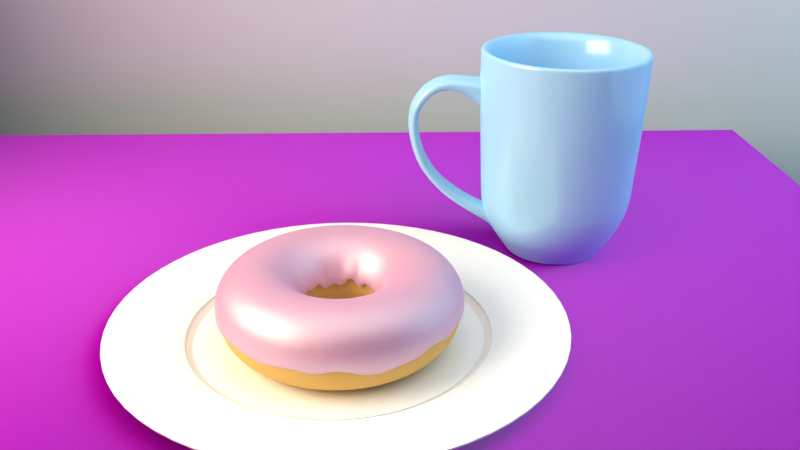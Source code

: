 # Source: donuts8.blend  (saved by Blender 2.78.0; exported with 4.5.12 LTS)
import bpy
from mathutils import Matrix  # noqa: F401  (used for matrix-valued properties, if any)

bpy.ops.wm.read_factory_settings(use_empty=True)
scene = bpy.context.scene
scene.name = 'Scene'

# ---- collections
col_collection_1 = bpy.data.collections.new('Collection 1'); scene.collection.children.link(col_collection_1)
col_collection_2 = bpy.data.collections.new('Collection 2'); scene.collection.children.link(col_collection_2)
col_collection_3 = bpy.data.collections.new('Collection 3'); scene.collection.children.link(col_collection_3)
col_collection_4 = bpy.data.collections.new('Collection 4'); scene.collection.children.link(col_collection_4)
col_collection_4.hide_render = True
col_collection_4.hide_viewport = True

# ---- images (referenced by path relative to the original .blend; pixels are not part of the script)
import os
ASSET_DIR = os.environ.get("B2B_ASSET_DIR", "")  # directory of the original .blend (textures are referenced by path, not embedded)
HERE = os.path.dirname(os.path.abspath(__file__))  # packed textures are extracted next to this script under _unpacked/

def load_image(name, relpath, width, height, colorspace="sRGB"):
    """Load a texture the original file referenced (path relative to the .blend, or extracted next to this script)."""
    p = next((c for c in (os.path.join(HERE, relpath), os.path.join(ASSET_DIR, relpath)) if relpath and os.path.exists(c)), "")
    if p:
        img = bpy.data.images.load(p, check_existing=True)
        img.name = name
    else:  # same state as the original file: an image datablock whose file is absent (Cycles renders it pink)
        img = bpy.data.images.new(name, width, height)
        img.source = "FILE"
        img.filepath = "//" + (relpath or name)
    img.colorspace_settings.name = colorspace
    return img
img_woodfine26_col_3k_jpg = load_image('WoodFine26_COL_3K.jpg', 'WoodFine26_COL_3K.jpg', 1024, 1024, 'sRGB')
img_woodfine26_nrm_3k_jpg = load_image('WoodFine26_NRM_3K.jpg', 'WoodFine26_NRM_3K.jpg', 1024, 1024, 'Non-Color')

# ---- materials (node trees are filled in below, after node groups)
mat_material_002 = bpy.data.materials.new('Material.002')
mat_material_002.alpha_threshold = 0.0
mat_material_002.diffuse_color = (0.8, 0.3314, 0.5555, 1.0)
mat_material_002.roughness = 0.5
mat_material_001 = bpy.data.materials.new('Material.001')
mat_material_001.alpha_threshold = 0.0
mat_material_001.diffuse_color = (0.8, 0.4928, 0.1568, 1.0)
mat_material_001.roughness = 0.5
mat_material_005 = bpy.data.materials.new('Material.005')
mat_material_005.alpha_threshold = 0.0
mat_material_005.roughness = 0.5
mat_material = bpy.data.materials.new('Material')
mat_material.alpha_threshold = 0.0
mat_material.roughness = 0.5
mat_material_003 = bpy.data.materials.new('Material.003')
mat_material_003.alpha_threshold = 0.0
mat_material_003.roughness = 0.5
mat_sprinkle_white = bpy.data.materials.new('Sprinkle_white')
mat_sprinkle_white.alpha_threshold = 0.0
mat_sprinkle_white.roughness = 0.5
mat_sprinkle_red = bpy.data.materials.new('Sprinkle_red')
mat_sprinkle_red.alpha_threshold = 0.0
mat_sprinkle_red.roughness = 0.5
mat_sprinkle_pink = bpy.data.materials.new('Sprinkle_pink')
mat_sprinkle_pink.alpha_threshold = 0.0
mat_sprinkle_pink.roughness = 0.5
mat_sprinkle_yellow = bpy.data.materials.new('Sprinkle_yellow')
mat_sprinkle_yellow.alpha_threshold = 0.0
mat_sprinkle_yellow.roughness = 0.5
mat_sprinkle_orange = bpy.data.materials.new('Sprinkle_orange')
mat_sprinkle_orange.alpha_threshold = 0.0
mat_sprinkle_orange.roughness = 0.5
mat_sprinkle_green = bpy.data.materials.new('Sprinkle_green')
mat_sprinkle_green.alpha_threshold = 0.0
mat_sprinkle_green.roughness = 0.5
mat_sprinkle_blue = bpy.data.materials.new('Sprinkle_blue')
mat_sprinkle_blue.alpha_threshold = 0.0
mat_sprinkle_blue.roughness = 0.5

# ---- material node trees
mat_material_002.use_nodes = True; mat_material_002.node_tree.nodes.clear()
_N = mat_material_002.node_tree.nodes; _L = mat_material_002.node_tree.links
n0 = _N.new('ShaderNodeMixShader'); n0.name = 'Mix Shader'; n0.location = (395, 292)
n0.inputs[0].default_value = 0.4
n1 = _N.new('ShaderNodeOutputMaterial'); n1.name = 'Material Output'; n1.location = (579, 296)
n2 = _N.new('ShaderNodeBsdfDiffuse'); n2.name = 'Diffuse BSDF'; n2.location = (32, 392)
n2.inputs[0].default_value = (0.8, 0.3314, 0.5555, 1.0)
n3 = _N.new('ShaderNodeBsdfAnisotropic'); n3.name = 'Glossy BSDF'; n3.location = (40, 142)
n3.distribution = 'GGX'
n3.inputs[1].default_value = 0.5244
_L.new(n0.outputs[0], n1.inputs[0])
_L.new(n3.outputs[0], n0.inputs[2])
_L.new(n2.outputs[0], n0.inputs[1])
n1.is_active_output = True
mat_material_001.use_nodes = True; mat_material_001.node_tree.nodes.clear()
_N = mat_material_001.node_tree.nodes; _L = mat_material_001.node_tree.links
n0 = _N.new('ShaderNodeOutputMaterial'); n0.name = 'Material Output'; n0.location = (300, 300)
n1 = _N.new('ShaderNodeBsdfDiffuse'); n1.name = 'Diffuse BSDF'; n1.location = (10, 300)
n1.inputs[0].default_value = (0.8, 0.4928, 0.1568, 1.0)
n1.inputs[1].default_value = 0.08638
_L.new(n1.outputs[0], n0.inputs[0])
n0.is_active_output = True
mat_material_005.use_nodes = True; mat_material_005.node_tree.nodes.clear()
_N = mat_material_005.node_tree.nodes; _L = mat_material_005.node_tree.links
n0 = _N.new('ShaderNodeOutputMaterial'); n0.name = 'Material Output'; n0.location = (453, 300)
n1 = _N.new('ShaderNodeMixShader'); n1.name = 'Mix Shader'; n1.location = (230, 305)
n1.inputs[0].default_value = 0.06818
n2 = _N.new('ShaderNodeBsdfDiffuse'); n2.name = 'Diffuse BSDF'; n2.location = (-14, 364)
n3 = _N.new('ShaderNodeTexImage'); n3.name = 'Image Texture'; n3.location = (-451, 454)
n3.width = 140
n3.image = img_woodfine26_col_3k_jpg
n4 = _N.new('ShaderNodeBsdfAnisotropic'); n4.name = 'Glossy BSDF'; n4.location = (-23, 219)
n4.distribution = 'GGX'
n4.inputs[1].default_value = 0.3764
n5 = _N.new('ShaderNodeNormalMap'); n5.name = 'Normal Map'; n5.location = (-259, 231)
n6 = _N.new('ShaderNodeTexImage'); n6.name = 'Image Texture.001'; n6.location = (-464, 181)
n6.width = 140
n6.image = img_woodfine26_nrm_3k_jpg
_L.new(n2.outputs[0], n1.inputs[1])
_L.new(n1.outputs[0], n0.inputs[0])
_L.new(n4.outputs[0], n1.inputs[2])
_L.new(n3.outputs[0], n2.inputs[0])
_L.new(n6.outputs[0], n5.inputs[1])
_L.new(n5.outputs[0], n2.inputs[2])
_L.new(n5.outputs[0], n4.inputs[4])
n0.is_active_output = True
mat_material.use_nodes = True; mat_material.node_tree.nodes.clear()
_N = mat_material.node_tree.nodes; _L = mat_material.node_tree.links
n0 = _N.new('ShaderNodeOutputMaterial'); n0.name = 'Material Output'; n0.location = (400, 275)
n1 = _N.new('ShaderNodeBsdfDiffuse'); n1.name = 'Diffuse BSDF'; n1.location = (27, 378)
n1.inputs[0].default_value = (0.3985, 0.7276, 1.0, 1.0)
n2 = _N.new('ShaderNodeMixShader'); n2.name = 'Mix Shader'; n2.location = (229, 287)
n2.inputs[0].default_value = 0.09091
n3 = _N.new('ShaderNodeBsdfAnisotropic'); n3.name = 'Glossy BSDF'; n3.location = (34, 158)
n3.distribution = 'GGX'
n3.inputs[1].default_value = 0.2041
_L.new(n2.outputs[0], n0.inputs[0])
_L.new(n1.outputs[0], n2.inputs[1])
_L.new(n3.outputs[0], n2.inputs[2])
n0.is_active_output = True
mat_material_003.use_nodes = True; mat_material_003.node_tree.nodes.clear()
_N = mat_material_003.node_tree.nodes; _L = mat_material_003.node_tree.links
n0 = _N.new('ShaderNodeOutputMaterial'); n0.name = 'Material Output'; n0.location = (329, 320)
n1 = _N.new('ShaderNodeMixShader'); n1.name = 'Mix Shader'; n1.location = (221, 181)
n1.inputs[0].default_value = 0.08673
n2 = _N.new('ShaderNodeBsdfDiffuse'); n2.name = 'Diffuse BSDF'; n2.location = (41, 340)
n2.inputs[0].default_value = (1.0, 1.0, 1.0, 1.0)
n3 = _N.new('ShaderNodeBsdfAnisotropic'); n3.name = 'Glossy BSDF'; n3.location = (44, -45)
n3.distribution = 'GGX'
n3.inputs[1].default_value = 0.2145
_L.new(n1.outputs[0], n0.inputs[0])
_L.new(n2.outputs[0], n1.inputs[1])
_L.new(n3.outputs[0], n1.inputs[2])
n0.is_active_output = True
mat_sprinkle_white.use_nodes = True; mat_sprinkle_white.node_tree.nodes.clear()
_N = mat_sprinkle_white.node_tree.nodes; _L = mat_sprinkle_white.node_tree.links
n0 = _N.new('ShaderNodeMixShader'); n0.name = 'Mix Shader'; n0.location = (186, 322)
n0.inputs[0].default_value = 0.04
n1 = _N.new('ShaderNodeBsdfDiffuse'); n1.name = 'Diffuse BSDF'; n1.location = (-33, 384)
n1.inputs[0].default_value = (1.0, 1.0, 1.0, 1.0)
n2 = _N.new('ShaderNodeBsdfAnisotropic'); n2.name = 'Glossy BSDF'; n2.location = (-21, 184)
n2.distribution = 'GGX'
n2.inputs[1].default_value = 0.3162
n3 = _N.new('ShaderNodeOutputMaterial'); n3.name = 'Material Output'; n3.location = (405, 305)
_L.new(n1.outputs[0], n0.inputs[1])
_L.new(n0.outputs[0], n3.inputs[0])
_L.new(n2.outputs[0], n0.inputs[2])
n3.is_active_output = True
mat_sprinkle_red.use_nodes = True; mat_sprinkle_red.node_tree.nodes.clear()
_N = mat_sprinkle_red.node_tree.nodes; _L = mat_sprinkle_red.node_tree.links
n0 = _N.new('ShaderNodeMixShader'); n0.name = 'Mix Shader'; n0.location = (186, 322)
n0.inputs[0].default_value = 0.04
n1 = _N.new('ShaderNodeBsdfDiffuse'); n1.name = 'Diffuse BSDF'; n1.location = (-33, 384)
n1.inputs[0].default_value = (0.8, 0.09749, 0.1297, 1.0)
n2 = _N.new('ShaderNodeBsdfAnisotropic'); n2.name = 'Glossy BSDF'; n2.location = (-21, 184)
n2.distribution = 'GGX'
n2.inputs[1].default_value = 0.3162
n3 = _N.new('ShaderNodeOutputMaterial'); n3.name = 'Material Output'; n3.location = (405, 305)
_L.new(n1.outputs[0], n0.inputs[1])
_L.new(n0.outputs[0], n3.inputs[0])
_L.new(n2.outputs[0], n0.inputs[2])
n3.is_active_output = True
mat_sprinkle_pink.use_nodes = True; mat_sprinkle_pink.node_tree.nodes.clear()
_N = mat_sprinkle_pink.node_tree.nodes; _L = mat_sprinkle_pink.node_tree.links
n0 = _N.new('ShaderNodeMixShader'); n0.name = 'Mix Shader'; n0.location = (186, 322)
n0.inputs[0].default_value = 0.04
n1 = _N.new('ShaderNodeBsdfDiffuse'); n1.name = 'Diffuse BSDF'; n1.location = (-33, 384)
n1.inputs[0].default_value = (0.8, 0.3306, 0.7258, 1.0)
n2 = _N.new('ShaderNodeBsdfAnisotropic'); n2.name = 'Glossy BSDF'; n2.location = (-21, 184)
n2.distribution = 'GGX'
n2.inputs[1].default_value = 0.3162
n3 = _N.new('ShaderNodeOutputMaterial'); n3.name = 'Material Output'; n3.location = (405, 305)
_L.new(n1.outputs[0], n0.inputs[1])
_L.new(n0.outputs[0], n3.inputs[0])
_L.new(n2.outputs[0], n0.inputs[2])
n3.is_active_output = True
mat_sprinkle_yellow.use_nodes = True; mat_sprinkle_yellow.node_tree.nodes.clear()
_N = mat_sprinkle_yellow.node_tree.nodes; _L = mat_sprinkle_yellow.node_tree.links
n0 = _N.new('ShaderNodeMixShader'); n0.name = 'Mix Shader'; n0.location = (186, 322)
n0.inputs[0].default_value = 0.04
n1 = _N.new('ShaderNodeBsdfDiffuse'); n1.name = 'Diffuse BSDF'; n1.location = (-33, 384)
n1.inputs[0].default_value = (0.8, 0.6956, 0.03866, 1.0)
n2 = _N.new('ShaderNodeBsdfAnisotropic'); n2.name = 'Glossy BSDF'; n2.location = (-21, 184)
n2.distribution = 'GGX'
n2.inputs[1].default_value = 0.3162
n3 = _N.new('ShaderNodeOutputMaterial'); n3.name = 'Material Output'; n3.location = (405, 305)
_L.new(n1.outputs[0], n0.inputs[1])
_L.new(n0.outputs[0], n3.inputs[0])
_L.new(n2.outputs[0], n0.inputs[2])
n3.is_active_output = True
mat_sprinkle_orange.use_nodes = True; mat_sprinkle_orange.node_tree.nodes.clear()
_N = mat_sprinkle_orange.node_tree.nodes; _L = mat_sprinkle_orange.node_tree.links
n0 = _N.new('ShaderNodeMixShader'); n0.name = 'Mix Shader'; n0.location = (186, 322)
n0.inputs[0].default_value = 0.04
n1 = _N.new('ShaderNodeBsdfDiffuse'); n1.name = 'Diffuse BSDF'; n1.location = (-33, 384)
n1.inputs[0].default_value = (0.8, 0.2914, 0.01731, 1.0)
n2 = _N.new('ShaderNodeBsdfAnisotropic'); n2.name = 'Glossy BSDF'; n2.location = (-21, 184)
n2.distribution = 'GGX'
n2.inputs[1].default_value = 0.3162
n3 = _N.new('ShaderNodeOutputMaterial'); n3.name = 'Material Output'; n3.location = (405, 305)
_L.new(n1.outputs[0], n0.inputs[1])
_L.new(n0.outputs[0], n3.inputs[0])
_L.new(n2.outputs[0], n0.inputs[2])
n3.is_active_output = True
mat_sprinkle_green.use_nodes = True; mat_sprinkle_green.node_tree.nodes.clear()
_N = mat_sprinkle_green.node_tree.nodes; _L = mat_sprinkle_green.node_tree.links
n0 = _N.new('ShaderNodeMixShader'); n0.name = 'Mix Shader'; n0.location = (186, 322)
n0.inputs[0].default_value = 0.04
n1 = _N.new('ShaderNodeBsdfDiffuse'); n1.name = 'Diffuse BSDF'; n1.location = (-33, 384)
n1.inputs[0].default_value = (0.412, 0.8, 0.3043, 1.0)
n2 = _N.new('ShaderNodeBsdfAnisotropic'); n2.name = 'Glossy BSDF'; n2.location = (-21, 184)
n2.distribution = 'GGX'
n2.inputs[1].default_value = 0.3162
n3 = _N.new('ShaderNodeOutputMaterial'); n3.name = 'Material Output'; n3.location = (405, 305)
_L.new(n1.outputs[0], n0.inputs[1])
_L.new(n0.outputs[0], n3.inputs[0])
_L.new(n2.outputs[0], n0.inputs[2])
n3.is_active_output = True
mat_sprinkle_blue.use_nodes = True; mat_sprinkle_blue.node_tree.nodes.clear()
_N = mat_sprinkle_blue.node_tree.nodes; _L = mat_sprinkle_blue.node_tree.links
n0 = _N.new('ShaderNodeMixShader'); n0.name = 'Mix Shader'; n0.location = (186, 322)
n0.inputs[0].default_value = 0.04
n1 = _N.new('ShaderNodeBsdfDiffuse'); n1.name = 'Diffuse BSDF'; n1.location = (-33, 384)
n1.inputs[0].default_value = (0.1238, 0.348, 0.8, 1.0)
n2 = _N.new('ShaderNodeBsdfAnisotropic'); n2.name = 'Glossy BSDF'; n2.location = (-21, 184)
n2.distribution = 'GGX'
n2.inputs[1].default_value = 0.3162
n3 = _N.new('ShaderNodeOutputMaterial'); n3.name = 'Material Output'; n3.location = (405, 305)
_L.new(n1.outputs[0], n0.inputs[1])
_L.new(n0.outputs[0], n3.inputs[0])
_L.new(n2.outputs[0], n0.inputs[2])
n3.is_active_output = True

# ---- world
world_world = bpy.data.worlds.new('World'); scene.world = world_world
world_world.use_nodes = True; world_world.node_tree.nodes.clear()
_N = world_world.node_tree.nodes; _L = world_world.node_tree.links
n0 = _N.new('ShaderNodeOutputWorld'); n0.name = 'World Output'; n0.location = (300, 300)
n1 = _N.new('ShaderNodeBackground'); n1.name = 'Background'; n1.location = (10, 300)
n1.inputs[0].default_value = (0.0, 0.0, 0.0, 1.0)
n1.inputs[1].default_value = 5.96e-08
_L.new(n1.outputs[0], n0.inputs[0])
n0.is_active_output = True
world_world.color = (0.0, 0.0, 0.0)
world_world.use_sun_shadow = False
world_world.sun_shadow_jitter_overblur = 0.0
world_world.cycles.sampling_method = 'MANUAL'

# ---- cameras
cam_camera = bpy.data.cameras.new('Camera')
cam_camera.clip_end = 100.0
cam_camera.lens = 35.0
cam_camera.sensor_width = 32.0
cam_camera.sensor_height = 18.0
cam_camera.ortho_scale = 7.314
cam_camera.dof.focus_distance = 0.0

# ---- lights
light_area_002 = bpy.data.lights.new('Area.002', 'AREA')
light_area_002.transmission_factor = 0.0
light_area_002.energy = 660.2
light_area_002.shadow_buffer_clip_start = 0.5
light_area_002.shadow_soft_size = 12.0
light_area_002.shadow_maximum_resolution = 0.006
light_area_002.use_absolute_resolution = True
light_area_002.size = 12.0
light_area_002.size_y = 0.1
light_area_001 = bpy.data.lights.new('Area.001', 'AREA')
light_area_001.color = (0.4936, 0.8049, 1.0)
light_area_001.transmission_factor = 0.0
light_area_001.energy = 2066.0
light_area_001.shadow_buffer_clip_start = 0.5
light_area_001.shadow_soft_size = 20.0
light_area_001.shadow_maximum_resolution = 0.006
light_area_001.use_absolute_resolution = True
light_area_001.size = 20.0
light_area_001.size_y = 0.1
light_area = bpy.data.lights.new('Area', 'AREA')
light_area.color = (1.0, 0.8746, 0.6471)
light_area.transmission_factor = 0.0
light_area.energy = 2749.0
light_area.shadow_buffer_clip_start = 0.5
light_area.shadow_soft_size = 10.0
light_area.shadow_maximum_resolution = 0.006
light_area.use_absolute_resolution = True
light_area.size = 10.0
light_area.size_y = 0.1

# ---- meshes
me_torus_001 = bpy.data.meshes.new('Torus.001')
me_torus_001.from_pydata([(1.442, 6.444e-10, 0.04938), (1.424, 0.0, 0.245), (1.245, 0.0, 0.4244), (1.0, 0.0, 0.49), (0.755, 0.0, 0.4244), (0.5756, 0.0, 0.245), (0.51, 0.0, -0.1716), (1.425, 0.2256, -0.0988), (1.407, 0.2228, 0.245), (1.23, 0.1948, 0.4244), (0.9877, 0.1564, 0.49), (0.7457, 0.1181, 0.4244), (0.5686, 0.09005, 0.245), (0.5037, 0.07978, 0.0427), (1.372, 0.4457, -0.03738), (1.355, 0.4401, 0.245), (1.184, 0.3847, 0.4244), (0.9511, 0.309, 0.49), (0.718, 0.2333, 0.4244), (0.5475, 0.1779, 0.245), (0.485, 0.1576, -0.09689), (1.285, 0.6548, -0.04781), (1.269, 0.6466, 0.245), (1.109, 0.5652, 0.4244), (0.891, 0.454, 0.49), (0.6727, 0.3428, 0.4244), (0.5129, 0.2613, 0.245), (0.4544, 0.2315, -0.05273), (1.167, 0.8477, -0.006098), (1.152, 0.8372, 0.245), (1.007, 0.7318, 0.4244), (0.809, 0.5878, 0.49), (0.6108, 0.4438, 0.4244), (0.4657, 0.3384, 0.245), (0.4126, 0.2998, -0.0136), (1.02, 1.02, -0.09482), (1.007, 1.007, 0.245), (0.8803, 0.8803, 0.4244), (0.7071, 0.7071, 0.49), (0.5339, 0.5339, 0.4244), (0.407, 0.407, 0.245), (0.3606, 0.3606, 0.01846), (0.8477, 1.167, 0.08546), (0.8372, 1.152, 0.245), (0.7318, 1.007, 0.4244), (0.5878, 0.809, 0.49), (0.4438, 0.6108, 0.4244), (0.3384, 0.4657, 0.245), (0.2998, 0.4126, 0.05417), (0.6548, 1.285, -0.1218), (0.6466, 1.269, 0.245), (0.5652, 1.109, 0.4244), (0.454, 0.891, 0.49), (0.3428, 0.6727, 0.4244), (0.2613, 0.5129, 0.245), (0.2315, 0.4544, -0.07351), (0.4457, 1.372, -0.1526), (0.4401, 1.355, 0.245), (0.3847, 1.184, 0.4244), (0.309, 0.9511, 0.49), (0.2333, 0.718, 0.4244), (0.1779, 0.5475, 0.245), (0.1576, 0.485, 0.08127), (0.2256, 1.425, 0.02361), (0.2228, 1.407, 0.245), (0.1948, 1.23, 0.4244), (0.1564, 0.9877, 0.49), (0.1181, 0.7457, 0.4244), (0.09005, 0.5686, 0.245), (0.07978, 0.5037, 0.05743), (1.119e-07, 1.442, -0.07641), (1.192e-07, 1.424, 0.245), (1.788e-07, 1.245, 0.4244), (8.941e-08, 1.0, 0.49), (2.98e-08, 0.755, 0.4244), (2.98e-08, 0.5756, 0.245), (5.96e-08, 0.51, -0.06032), (-0.2256, 1.425, -0.03802), (-0.2228, 1.407, 0.245), (-0.1948, 1.23, 0.4244), (-0.1564, 0.9877, 0.49), (-0.1181, 0.7457, 0.4244), (-0.09005, 0.5686, 0.245), (-0.07978, 0.5037, 0.002418), (-0.4457, 1.372, -0.0964), (-0.4401, 1.355, 0.245), (-0.3847, 1.184, 0.4244), (-0.309, 0.9511, 0.49), (-0.2333, 0.718, 0.4244), (-0.1779, 0.5475, 0.245), (-0.1576, 0.485, -0.0164), (-0.6548, 1.285, 0.05136), (-0.6466, 1.269, 0.245), (-0.5652, 1.109, 0.4244), (-0.454, 0.891, 0.49), (-0.3428, 0.6727, 0.4244), (-0.2613, 0.5129, 0.245), (-0.2315, 0.4544, -0.1008), (-0.8477, 1.167, 0.02444), (-0.8372, 1.152, 0.245), (-0.7318, 1.007, 0.4244), (-0.5878, 0.809, 0.49), (-0.4438, 0.6108, 0.4244), (-0.3384, 0.4657, 0.245), (-0.2998, 0.4126, 0.08481), (-1.02, 1.02, -0.06011), (-1.007, 1.007, 0.245), (-0.8803, 0.8803, 0.4244), (-0.7071, 0.7071, 0.49), (-0.5339, 0.5339, 0.4244), (-0.407, 0.407, 0.245), (-0.3606, 0.3606, -0.02661), (-1.167, 0.8477, -0.02735), (-1.152, 0.8372, 0.245), (-1.007, 0.7318, 0.4244), (-0.809, 0.5878, 0.49), (-0.6108, 0.4438, 0.4244), (-0.4657, 0.3384, 0.245), (-0.4126, 0.2998, -0.001616), (-1.285, 0.6548, -0.02202), (-1.269, 0.6466, 0.245), (-1.109, 0.5652, 0.4244), (-0.891, 0.454, 0.49), (-0.6727, 0.3428, 0.4244), (-0.5129, 0.2613, 0.245), (-0.4544, 0.2315, 0.0494), (-1.372, 0.4457, 0.0337), (-1.355, 0.4401, 0.245), (-1.184, 0.3847, 0.4244), (-0.9511, 0.309, 0.49), (-0.718, 0.2333, 0.4244), (-0.5475, 0.1779, 0.245), (-0.485, 0.1576, -0.1032), (-1.425, 0.2256, -0.11), (-1.407, 0.2228, 0.245), (-1.23, 0.1948, 0.4244), (-0.9877, 0.1564, 0.49), (-0.7457, 0.1181, 0.4244), (-0.5686, 0.09005, 0.245), (-0.5037, 0.07978, -0.1023), (-1.442, 1.267e-07, 0.02089), (-1.424, 1.245e-07, 0.245), (-1.245, 1.088e-07, 0.4244), (-1.0, 8.742e-08, 0.49), (-0.755, 6.6e-08, 0.4244), (-0.5756, 5.032e-08, 0.245), (-0.51, 4.459e-08, -0.00257), (-1.425, -0.2256, -0.04879), (-1.407, -0.2228, 0.245), (-1.23, -0.1948, 0.4244), (-0.9877, -0.1564, 0.49), (-0.7457, -0.1181, 0.4244), (-0.5686, -0.09005, 0.245), (-0.5037, -0.07978, -0.06932), (-1.372, -0.4457, -0.07701), (-1.355, -0.4401, 0.245), (-1.184, -0.3847, 0.4244), (-0.9511, -0.309, 0.49), (-0.718, -0.2333, 0.4244), (-0.5475, -0.1779, 0.245), (-0.485, -0.1576, -0.03922), (-1.285, -0.6548, -0.03877), (-1.269, -0.6466, 0.245), (-1.109, -0.5652, 0.4244), (-0.891, -0.454, 0.49), (-0.6727, -0.3428, 0.4244), (-0.5129, -0.2613, 0.245), (-0.4544, -0.2315, -0.005776), (-1.167, -0.8477, -0.01876), (-1.152, -0.8372, 0.245), (-1.007, -0.7318, 0.4244), (-0.809, -0.5878, 0.49), (-0.6108, -0.4438, 0.4244), (-0.4657, -0.3384, 0.245), (-0.4126, -0.2998, -0.07031), (-1.02, -1.02, -0.03374), (-1.007, -1.007, 0.245), (-0.8803, -0.8803, 0.4244), (-0.7071, -0.7071, 0.49), (-0.5339, -0.5339, 0.4244), (-0.407, -0.407, 0.245), (-0.3606, -0.3606, -0.002475), (-0.8477, -1.167, -0.06763), (-0.8372, -1.152, 0.245), (-0.7318, -1.007, 0.4244), (-0.5878, -0.809, 0.49), (-0.4438, -0.6108, 0.4244), (-0.3384, -0.4657, 0.245), (-0.2998, -0.4126, -0.02233), (-0.6548, -1.285, -0.05521), (-0.6466, -1.269, 0.245), (-0.5652, -1.109, 0.4244), (-0.454, -0.891, 0.49), (-0.3428, -0.6727, 0.4244), (-0.2613, -0.5129, 0.245), (-0.2315, -0.4544, 0.01762), (-0.4457, -1.372, -0.02104), (-0.4401, -1.355, 0.245), (-0.3847, -1.184, 0.4244), (-0.309, -0.9511, 0.49), (-0.2333, -0.718, 0.4244), (-0.1779, -0.5475, 0.245), (-0.1576, -0.485, -0.08589), (-0.2256, -1.425, -0.08522), (-0.2228, -1.407, 0.245), (-0.1948, -1.23, 0.4244), (-0.1564, -0.9877, 0.49), (-0.1181, -0.7457, 0.4244), (-0.09005, -0.5686, 0.245), (-0.07978, -0.5037, -0.05386), (1.119e-07, -1.442, 0.01577), (1.192e-07, -1.424, 0.245), (1.788e-07, -1.245, 0.4244), (8.941e-08, -1.0, 0.49), (2.98e-08, -0.755, 0.4244), (2.98e-08, -0.5756, 0.245), (5.96e-08, -0.51, -0.04882), (0.2256, -1.425, -0.07637), (0.2228, -1.407, 0.245), (0.1948, -1.23, 0.4244), (0.1564, -0.9877, 0.49), (0.1181, -0.7457, 0.4244), (0.09005, -0.5686, 0.245), (0.07978, -0.5037, -0.03955), (0.4457, -1.372, -0.1161), (0.4401, -1.355, 0.245), (0.3847, -1.184, 0.4244), (0.309, -0.9511, 0.49), (0.2333, -0.718, 0.4244), (0.1779, -0.5475, 0.245), (0.1576, -0.485, 0.03472), (0.6548, -1.285, -0.05642), (0.6466, -1.269, 0.245), (0.5652, -1.109, 0.4244), (0.454, -0.891, 0.49), (0.3428, -0.6727, 0.4244), (0.2613, -0.5129, 0.245), (0.2315, -0.4544, -0.002522), (0.8477, -1.167, -0.05958), (0.8372, -1.152, 0.245), (0.7318, -1.007, 0.4244), (0.5878, -0.809, 0.49), (0.4438, -0.6108, 0.4244), (0.3384, -0.4657, 0.245), (0.2998, -0.4126, 0.1067), (1.02, -1.02, 0.04954), (1.007, -1.007, 0.245), (0.8803, -0.8803, 0.4244), (0.7071, -0.7071, 0.49), (0.5339, -0.5339, 0.4244), (0.407, -0.407, 0.245), (0.3606, -0.3606, -0.0006308), (1.167, -0.8477, -0.04253), (1.152, -0.8372, 0.245), (1.007, -0.7318, 0.4244), (0.809, -0.5878, 0.49), (0.6108, -0.4438, 0.4244), (0.4657, -0.3384, 0.245), (0.4126, -0.2998, -0.09362), (1.285, -0.6548, 0.0114), (1.269, -0.6466, 0.245), (1.109, -0.5652, 0.4244), (0.891, -0.454, 0.49), (0.6727, -0.3428, 0.4244), (0.5129, -0.2613, 0.245), (0.4544, -0.2315, -0.07351), (1.372, -0.4457, -0.002519), (1.355, -0.4401, 0.245), (1.184, -0.3847, 0.4244), (0.9511, -0.309, 0.49), (0.718, -0.2333, 0.4244), (0.5475, -0.1779, 0.245), (0.485, -0.1576, 0.04178), (1.425, -0.2256, -0.06988), (1.407, -0.2228, 0.245), (1.23, -0.1948, 0.4244), (0.9877, -0.1564, 0.49), (0.7457, -0.1181, 0.4244), (0.5686, -0.09005, 0.245), (0.5037, -0.07978, -0.07979)], [], [(0, 1, 8, 7), (1, 2, 9, 8), (2, 3, 10, 9), (3, 4, 11, 10), (4, 5, 12, 11), (5, 6, 13, 12), (7, 8, 15, 14), (8, 9, 16, 15), (9, 10, 17, 16), (10, 11, 18, 17), (11, 12, 19, 18), (12, 13, 20, 19), (14, 15, 22, 21), (15, 16, 23, 22), (16, 17, 24, 23), (17, 18, 25, 24), (18, 19, 26, 25), (19, 20, 27, 26), (21, 22, 29, 28), (22, 23, 30, 29), (23, 24, 31, 30), (24, 25, 32, 31), (25, 26, 33, 32), (26, 27, 34, 33), (28, 29, 36, 35), (29, 30, 37, 36), (30, 31, 38, 37), (31, 32, 39, 38), (32, 33, 40, 39), (33, 34, 41, 40), (35, 36, 43, 42), (36, 37, 44, 43), (37, 38, 45, 44), (38, 39, 46, 45), (39, 40, 47, 46), (40, 41, 48, 47), (42, 43, 50, 49), (43, 44, 51, 50), (44, 45, 52, 51), (45, 46, 53, 52), (46, 47, 54, 53), (47, 48, 55, 54), (49, 50, 57, 56), (50, 51, 58, 57), (51, 52, 59, 58), (52, 53, 60, 59), (53, 54, 61, 60), (54, 55, 62, 61), (56, 57, 64, 63), (57, 58, 65, 64), (58, 59, 66, 65), (59, 60, 67, 66), (60, 61, 68, 67), (61, 62, 69, 68), (63, 64, 71, 70), (64, 65, 72, 71), (65, 66, 73, 72), (66, 67, 74, 73), (67, 68, 75, 74), (68, 69, 76, 75), (70, 71, 78, 77), (71, 72, 79, 78), (72, 73, 80, 79), (73, 74, 81, 80), (74, 75, 82, 81), (75, 76, 83, 82), (77, 78, 85, 84), (78, 79, 86, 85), (79, 80, 87, 86), (80, 81, 88, 87), (81, 82, 89, 88), (82, 83, 90, 89), (84, 85, 92, 91), (85, 86, 93, 92), (86, 87, 94, 93), (87, 88, 95, 94), (88, 89, 96, 95), (89, 90, 97, 96), (91, 92, 99, 98), (92, 93, 100, 99), (93, 94, 101, 100), (94, 95, 102, 101), (95, 96, 103, 102), (96, 97, 104, 103), (98, 99, 106, 105), (99, 100, 107, 106), (100, 101, 108, 107), (101, 102, 109, 108), (102, 103, 110, 109), (103, 104, 111, 110), (105, 106, 113, 112), (106, 107, 114, 113), (107, 108, 115, 114), (108, 109, 116, 115), (109, 110, 117, 116), (110, 111, 118, 117), (112, 113, 120, 119), (113, 114, 121, 120), (114, 115, 122, 121), (115, 116, 123, 122), (116, 117, 124, 123), (117, 118, 125, 124), (119, 120, 127, 126), (120, 121, 128, 127), (121, 122, 129, 128), (122, 123, 130, 129), (123, 124, 131, 130), (124, 125, 132, 131), (126, 127, 134, 133), (127, 128, 135, 134), (128, 129, 136, 135), (129, 130, 137, 136), (130, 131, 138, 137), (131, 132, 139, 138), (133, 134, 141, 140), (134, 135, 142, 141), (135, 136, 143, 142), (136, 137, 144, 143), (137, 138, 145, 144), (138, 139, 146, 145), (140, 141, 148, 147), (141, 142, 149, 148), (142, 143, 150, 149), (143, 144, 151, 150), (144, 145, 152, 151), (145, 146, 153, 152), (147, 148, 155, 154), (148, 149, 156, 155), (149, 150, 157, 156), (150, 151, 158, 157), (151, 152, 159, 158), (152, 153, 160, 159), (154, 155, 162, 161), (155, 156, 163, 162), (156, 157, 164, 163), (157, 158, 165, 164), (158, 159, 166, 165), (159, 160, 167, 166), (161, 162, 169, 168), (162, 163, 170, 169), (163, 164, 171, 170), (164, 165, 172, 171), (165, 166, 173, 172), (166, 167, 174, 173), (168, 169, 176, 175), (169, 170, 177, 176), (170, 171, 178, 177), (171, 172, 179, 178), (172, 173, 180, 179), (173, 174, 181, 180), (175, 176, 183, 182), (176, 177, 184, 183), (177, 178, 185, 184), (178, 179, 186, 185), (179, 180, 187, 186), (180, 181, 188, 187), (182, 183, 190, 189), (183, 184, 191, 190), (184, 185, 192, 191), (185, 186, 193, 192), (186, 187, 194, 193), (187, 188, 195, 194), (189, 190, 197, 196), (190, 191, 198, 197), (191, 192, 199, 198), (192, 193, 200, 199), (193, 194, 201, 200), (194, 195, 202, 201), (196, 197, 204, 203), (197, 198, 205, 204), (198, 199, 206, 205), (199, 200, 207, 206), (200, 201, 208, 207), (201, 202, 209, 208), (203, 204, 211, 210), (204, 205, 212, 211), (205, 206, 213, 212), (206, 207, 214, 213), (207, 208, 215, 214), (208, 209, 216, 215), (210, 211, 218, 217), (211, 212, 219, 218), (212, 213, 220, 219), (213, 214, 221, 220), (214, 215, 222, 221), (215, 216, 223, 222), (217, 218, 225, 224), (218, 219, 226, 225), (219, 220, 227, 226), (220, 221, 228, 227), (221, 222, 229, 228), (222, 223, 230, 229), (224, 225, 232, 231), (225, 226, 233, 232), (226, 227, 234, 233), (227, 228, 235, 234), (228, 229, 236, 235), (229, 230, 237, 236), (231, 232, 239, 238), (232, 233, 240, 239), (233, 234, 241, 240), (234, 235, 242, 241), (235, 236, 243, 242), (236, 237, 244, 243), (238, 239, 246, 245), (239, 240, 247, 246), (240, 241, 248, 247), (241, 242, 249, 248), (242, 243, 250, 249), (243, 244, 251, 250), (245, 246, 253, 252), (246, 247, 254, 253), (247, 248, 255, 254), (248, 249, 256, 255), (249, 250, 257, 256), (250, 251, 258, 257), (252, 253, 260, 259), (253, 254, 261, 260), (254, 255, 262, 261), (255, 256, 263, 262), (256, 257, 264, 263), (257, 258, 265, 264), (259, 260, 267, 266), (260, 261, 268, 267), (261, 262, 269, 268), (262, 263, 270, 269), (263, 264, 271, 270), (264, 265, 272, 271), (266, 267, 274, 273), (267, 268, 275, 274), (268, 269, 276, 275), (269, 270, 277, 276), (270, 271, 278, 277), (271, 272, 279, 278), (273, 274, 1, 0), (274, 275, 2, 1), (275, 276, 3, 2), (276, 277, 4, 3), (277, 278, 5, 4), (278, 279, 6, 5)])
me_torus_001.polygons.foreach_set('use_smooth', [True] * 240)
me_torus_001.materials.append(mat_material_002)
me_torus_001.use_remesh_preserve_volume = False
me_torus_001.use_remesh_preserve_attributes = False
me_torus_001.use_mirror_vertex_groups = False
me_torus_001.update()
me_torus = bpy.data.meshes.new('Torus')
me_torus.from_pydata([(1.49, 0.0, 0.0), (1.424, 0.0, 0.245), (1.245, 0.0, 0.4244), (1.0, 0.0, 0.49), (0.755, 0.0, 0.4244), (0.5756, 0.0, 0.245), (0.51, 0.0, 6.001e-17), (0.5756, 0.0, -0.245), (0.755, 0.0, -0.4244), (1.0, 0.0, -0.49), (1.245, 0.0, -0.4244), (1.424, 0.0, -0.245), (1.472, 0.2331, 0.0), (1.407, 0.2228, 0.245), (1.23, 0.1948, 0.4244), (0.9877, 0.1564, 0.49), (0.7457, 0.1181, 0.4244), (0.5686, 0.09005, 0.245), (0.5037, 0.07978, 6.001e-17), (0.5686, 0.09005, -0.245), (0.7457, 0.1181, -0.4244), (0.9877, 0.1564, -0.49), (1.23, 0.1948, -0.4244), (1.407, 0.2228, -0.245), (1.417, 0.4604, 0.0), (1.355, 0.4401, 0.245), (1.184, 0.3847, 0.4244), (0.9511, 0.309, 0.49), (0.718, 0.2333, 0.4244), (0.5475, 0.1779, 0.245), (0.485, 0.1576, 6.001e-17), (0.5475, 0.1779, -0.245), (0.718, 0.2333, -0.4244), (0.9511, 0.309, -0.49), (1.184, 0.3847, -0.4244), (1.355, 0.4401, -0.245), (1.328, 0.6764, 0.0), (1.269, 0.6466, 0.245), (1.109, 0.5652, 0.4244), (0.891, 0.454, 0.49), (0.6727, 0.3428, 0.4244), (0.5129, 0.2613, 0.245), (0.4544, 0.2315, 6.001e-17), (0.5129, 0.2613, -0.245), (0.6727, 0.3428, -0.4244), (0.891, 0.454, -0.49), (1.109, 0.5652, -0.4244), (1.269, 0.6466, -0.245), (1.205, 0.8758, 0.0), (1.152, 0.8372, 0.245), (1.007, 0.7318, 0.4244), (0.809, 0.5878, 0.49), (0.6108, 0.4438, 0.4244), (0.4657, 0.3384, 0.245), (0.4126, 0.2998, 6.001e-17), (0.4657, 0.3384, -0.245), (0.6108, 0.4438, -0.4244), (0.809, 0.5878, -0.49), (1.007, 0.7318, -0.4244), (1.152, 0.8372, -0.245), (1.054, 1.054, 0.0), (1.007, 1.007, 0.245), (0.8803, 0.8803, 0.4244), (0.7071, 0.7071, 0.49), (0.5339, 0.5339, 0.4244), (0.407, 0.407, 0.245), (0.3606, 0.3606, 6.001e-17), (0.407, 0.407, -0.245), (0.5339, 0.5339, -0.4244), (0.7071, 0.7071, -0.49), (0.8803, 0.8803, -0.4244), (1.007, 1.007, -0.245), (0.8758, 1.205, 0.0), (0.8372, 1.152, 0.245), (0.7318, 1.007, 0.4244), (0.5878, 0.809, 0.49), (0.4438, 0.6108, 0.4244), (0.3384, 0.4657, 0.245), (0.2998, 0.4126, 6.001e-17), (0.3384, 0.4657, -0.245), (0.4438, 0.6108, -0.4244), (0.5878, 0.809, -0.49), (0.7318, 1.007, -0.4244), (0.8372, 1.152, -0.245), (0.6764, 1.328, 0.0), (0.6466, 1.269, 0.245), (0.5652, 1.109, 0.4244), (0.454, 0.891, 0.49), (0.3428, 0.6727, 0.4244), (0.2613, 0.5129, 0.245), (0.2315, 0.4544, 6.001e-17), (0.2613, 0.5129, -0.245), (0.3428, 0.6727, -0.4244), (0.454, 0.891, -0.49), (0.5652, 1.109, -0.4244), (0.6466, 1.269, -0.245), (0.4604, 1.417, 0.0), (0.4401, 1.355, 0.245), (0.3847, 1.184, 0.4244), (0.309, 0.9511, 0.49), (0.2333, 0.718, 0.4244), (0.1779, 0.5475, 0.245), (0.1576, 0.485, 6.001e-17), (0.1779, 0.5475, -0.245), (0.2333, 0.718, -0.4244), (0.309, 0.9511, -0.49), (0.3847, 1.184, -0.4244), (0.4401, 1.355, -0.245), (0.2331, 1.472, 0.0), (0.2228, 1.407, 0.245), (0.1948, 1.23, 0.4244), (0.1564, 0.9877, 0.49), (0.1181, 0.7457, 0.4244), (0.09005, 0.5686, 0.245), (0.07978, 0.5037, 6.001e-17), (0.09005, 0.5686, -0.245), (0.1181, 0.7457, -0.4244), (0.1564, 0.9877, -0.49), (0.1948, 1.23, -0.4244), (0.2228, 1.407, -0.245), (1.192e-07, 1.49, 0.0), (1.192e-07, 1.424, 0.245), (1.788e-07, 1.245, 0.4244), (8.941e-08, 1.0, 0.49), (2.98e-08, 0.755, 0.4244), (2.98e-08, 0.5756, 0.245), (5.96e-08, 0.51, 6.001e-17), (2.98e-08, 0.5756, -0.245), (2.98e-08, 0.755, -0.4244), (8.941e-08, 1.0, -0.49), (1.788e-07, 1.245, -0.4244), (1.192e-07, 1.424, -0.245), (-0.2331, 1.472, 0.0), (-0.2228, 1.407, 0.245), (-0.1948, 1.23, 0.4244), (-0.1564, 0.9877, 0.49), (-0.1181, 0.7457, 0.4244), (-0.09005, 0.5686, 0.245), (-0.07978, 0.5037, 6.001e-17), (-0.09005, 0.5686, -0.245), (-0.1181, 0.7457, -0.4244), (-0.1564, 0.9877, -0.49), (-0.1948, 1.23, -0.4244), (-0.2228, 1.407, -0.245), (-0.4604, 1.417, 0.0), (-0.4401, 1.355, 0.245), (-0.3847, 1.184, 0.4244), (-0.309, 0.9511, 0.49), (-0.2333, 0.718, 0.4244), (-0.1779, 0.5475, 0.245), (-0.1576, 0.485, 6.001e-17), (-0.1779, 0.5475, -0.245), (-0.2333, 0.718, -0.4244), (-0.309, 0.9511, -0.49), (-0.3847, 1.184, -0.4244), (-0.4401, 1.355, -0.245), (-0.6764, 1.328, 0.0), (-0.6466, 1.269, 0.245), (-0.5652, 1.109, 0.4244), (-0.454, 0.891, 0.49), (-0.3428, 0.6727, 0.4244), (-0.2613, 0.5129, 0.245), (-0.2315, 0.4544, 6.001e-17), (-0.2613, 0.5129, -0.245), (-0.3428, 0.6727, -0.4244), (-0.454, 0.891, -0.49), (-0.5652, 1.109, -0.4244), (-0.6466, 1.269, -0.245), (-0.8758, 1.205, 0.0), (-0.8372, 1.152, 0.245), (-0.7318, 1.007, 0.4244), (-0.5878, 0.809, 0.49), (-0.4438, 0.6108, 0.4244), (-0.3384, 0.4657, 0.245), (-0.2998, 0.4126, 6.001e-17), (-0.3384, 0.4657, -0.245), (-0.4438, 0.6108, -0.4244), (-0.5878, 0.809, -0.49), (-0.7318, 1.007, -0.4244), (-0.8372, 1.152, -0.245), (-1.054, 1.054, 0.0), (-1.007, 1.007, 0.245), (-0.8803, 0.8803, 0.4244), (-0.7071, 0.7071, 0.49), (-0.5339, 0.5339, 0.4244), (-0.407, 0.407, 0.245), (-0.3606, 0.3606, 6.001e-17), (-0.407, 0.407, -0.245), (-0.5339, 0.5339, -0.4244), (-0.7071, 0.7071, -0.49), (-0.8803, 0.8803, -0.4244), (-1.007, 1.007, -0.245), (-1.205, 0.8758, 0.0), (-1.152, 0.8372, 0.245), (-1.007, 0.7318, 0.4244), (-0.809, 0.5878, 0.49), (-0.6108, 0.4438, 0.4244), (-0.4657, 0.3384, 0.245), (-0.4126, 0.2998, 6.001e-17), (-0.4657, 0.3384, -0.245), (-0.6108, 0.4438, -0.4244), (-0.809, 0.5878, -0.49), (-1.007, 0.7318, -0.4244), (-1.152, 0.8372, -0.245), (-1.328, 0.6764, 0.0), (-1.269, 0.6466, 0.245), (-1.109, 0.5652, 0.4244), (-0.891, 0.454, 0.49), (-0.6727, 0.3428, 0.4244), (-0.5129, 0.2613, 0.245), (-0.4544, 0.2315, 6.001e-17), (-0.5129, 0.2613, -0.245), (-0.6727, 0.3428, -0.4244), (-0.891, 0.454, -0.49), (-1.109, 0.5652, -0.4244), (-1.269, 0.6466, -0.245), (-1.417, 0.4604, 0.0), (-1.355, 0.4401, 0.245), (-1.184, 0.3847, 0.4244), (-0.9511, 0.309, 0.49), (-0.718, 0.2333, 0.4244), (-0.5475, 0.1779, 0.245), (-0.485, 0.1576, 6.001e-17), (-0.5475, 0.1779, -0.245), (-0.718, 0.2333, -0.4244), (-0.9511, 0.309, -0.49), (-1.184, 0.3847, -0.4244), (-1.355, 0.4401, -0.245), (-1.472, 0.2331, 0.0), (-1.407, 0.2228, 0.245), (-1.23, 0.1948, 0.4244), (-0.9877, 0.1564, 0.49), (-0.7457, 0.1181, 0.4244), (-0.5686, 0.09005, 0.245), (-0.5037, 0.07978, 6.001e-17), (-0.5686, 0.09005, -0.245), (-0.7457, 0.1181, -0.4244), (-0.9877, 0.1564, -0.49), (-1.23, 0.1948, -0.4244), (-1.407, 0.2228, -0.245), (-1.49, 1.303e-07, 0.0), (-1.424, 1.245e-07, 0.245), (-1.245, 1.088e-07, 0.4244), (-1.0, 8.742e-08, 0.49), (-0.755, 6.6e-08, 0.4244), (-0.5756, 5.032e-08, 0.245), (-0.51, 4.459e-08, 6.001e-17), (-0.5756, 5.032e-08, -0.245), (-0.755, 6.6e-08, -0.4244), (-1.0, 8.742e-08, -0.49), (-1.245, 1.088e-07, -0.4244), (-1.424, 1.245e-07, -0.245), (-1.472, -0.2331, 0.0), (-1.407, -0.2228, 0.245), (-1.23, -0.1948, 0.4244), (-0.9877, -0.1564, 0.49), (-0.7457, -0.1181, 0.4244), (-0.5686, -0.09005, 0.245), (-0.5037, -0.07978, 6.001e-17), (-0.5686, -0.09005, -0.245), (-0.7457, -0.1181, -0.4244), (-0.9877, -0.1564, -0.49), (-1.23, -0.1948, -0.4244), (-1.407, -0.2228, -0.245), (-1.417, -0.4604, 0.0), (-1.355, -0.4401, 0.245), (-1.184, -0.3847, 0.4244), (-0.9511, -0.309, 0.49), (-0.718, -0.2333, 0.4244), (-0.5475, -0.1779, 0.245), (-0.485, -0.1576, 6.001e-17), (-0.5475, -0.1779, -0.245), (-0.718, -0.2333, -0.4244), (-0.9511, -0.309, -0.49), (-1.184, -0.3847, -0.4244), (-1.355, -0.4401, -0.245), (-1.328, -0.6764, 0.0), (-1.269, -0.6466, 0.245), (-1.109, -0.5652, 0.4244), (-0.891, -0.454, 0.49), (-0.6727, -0.3428, 0.4244), (-0.5129, -0.2613, 0.245), (-0.4544, -0.2315, 6.001e-17), (-0.5129, -0.2613, -0.245), (-0.6727, -0.3428, -0.4244), (-0.891, -0.454, -0.49), (-1.109, -0.5652, -0.4244), (-1.269, -0.6466, -0.245), (-1.205, -0.8758, 0.0), (-1.152, -0.8372, 0.245), (-1.007, -0.7318, 0.4244), (-0.809, -0.5878, 0.49), (-0.6108, -0.4438, 0.4244), (-0.4657, -0.3384, 0.245), (-0.4126, -0.2998, 6.001e-17), (-0.4657, -0.3384, -0.245), (-0.6108, -0.4438, -0.4244), (-0.809, -0.5878, -0.49), (-1.007, -0.7318, -0.4244), (-1.152, -0.8372, -0.245), (-1.054, -1.054, 0.0), (-1.007, -1.007, 0.245), (-0.8803, -0.8803, 0.4244), (-0.7071, -0.7071, 0.49), (-0.5339, -0.5339, 0.4244), (-0.407, -0.407, 0.245), (-0.3606, -0.3606, 6.001e-17), (-0.407, -0.407, -0.245), (-0.5339, -0.5339, -0.4244), (-0.7071, -0.7071, -0.49), (-0.8803, -0.8803, -0.4244), (-1.007, -1.007, -0.245), (-0.8758, -1.205, 0.0), (-0.8372, -1.152, 0.245), (-0.7318, -1.007, 0.4244), (-0.5878, -0.809, 0.49), (-0.4438, -0.6108, 0.4244), (-0.3384, -0.4657, 0.245), (-0.2998, -0.4126, 6.001e-17), (-0.3384, -0.4657, -0.245), (-0.4438, -0.6108, -0.4244), (-0.5878, -0.809, -0.49), (-0.7318, -1.007, -0.4244), (-0.8372, -1.152, -0.245), (-0.6764, -1.328, 0.0), (-0.6466, -1.269, 0.245), (-0.5652, -1.109, 0.4244), (-0.454, -0.891, 0.49), (-0.3428, -0.6727, 0.4244), (-0.2613, -0.5129, 0.245), (-0.2315, -0.4544, 6.001e-17), (-0.2613, -0.5129, -0.245), (-0.3428, -0.6727, -0.4244), (-0.454, -0.891, -0.49), (-0.5652, -1.109, -0.4244), (-0.6466, -1.269, -0.245), (-0.4604, -1.417, 0.0), (-0.4401, -1.355, 0.245), (-0.3847, -1.184, 0.4244), (-0.309, -0.9511, 0.49), (-0.2333, -0.718, 0.4244), (-0.1779, -0.5475, 0.245), (-0.1576, -0.485, 6.001e-17), (-0.1779, -0.5475, -0.245), (-0.2333, -0.718, -0.4244), (-0.309, -0.9511, -0.49), (-0.3847, -1.184, -0.4244), (-0.4401, -1.355, -0.245), (-0.2331, -1.472, 0.0), (-0.2228, -1.407, 0.245), (-0.1948, -1.23, 0.4244), (-0.1564, -0.9877, 0.49), (-0.1181, -0.7457, 0.4244), (-0.09005, -0.5686, 0.245), (-0.07978, -0.5037, 6.001e-17), (-0.09005, -0.5686, -0.245), (-0.1181, -0.7457, -0.4244), (-0.1564, -0.9877, -0.49), (-0.1948, -1.23, -0.4244), (-0.2228, -1.407, -0.245), (1.192e-07, -1.49, 0.0), (1.192e-07, -1.424, 0.245), (1.788e-07, -1.245, 0.4244), (8.941e-08, -1.0, 0.49), (2.98e-08, -0.755, 0.4244), (2.98e-08, -0.5756, 0.245), (5.96e-08, -0.51, 6.001e-17), (2.98e-08, -0.5756, -0.245), (2.98e-08, -0.755, -0.4244), (8.941e-08, -1.0, -0.49), (1.788e-07, -1.245, -0.4244), (1.192e-07, -1.424, -0.245), (0.2331, -1.472, 0.0), (0.2228, -1.407, 0.245), (0.1948, -1.23, 0.4244), (0.1564, -0.9877, 0.49), (0.1181, -0.7457, 0.4244), (0.09005, -0.5686, 0.245), (0.07978, -0.5037, 6.001e-17), (0.09005, -0.5686, -0.245), (0.1181, -0.7457, -0.4244), (0.1564, -0.9877, -0.49), (0.1948, -1.23, -0.4244), (0.2228, -1.407, -0.245), (0.4604, -1.417, 0.0), (0.4401, -1.355, 0.245), (0.3847, -1.184, 0.4244), (0.309, -0.9511, 0.49), (0.2333, -0.718, 0.4244), (0.1779, -0.5475, 0.245), (0.1576, -0.485, 6.001e-17), (0.1779, -0.5475, -0.245), (0.2333, -0.718, -0.4244), (0.309, -0.9511, -0.49), (0.3847, -1.184, -0.4244), (0.4401, -1.355, -0.245), (0.6764, -1.328, 0.0), (0.6466, -1.269, 0.245), (0.5652, -1.109, 0.4244), (0.454, -0.891, 0.49), (0.3428, -0.6727, 0.4244), (0.2613, -0.5129, 0.245), (0.2315, -0.4544, 6.001e-17), (0.2613, -0.5129, -0.245), (0.3428, -0.6727, -0.4244), (0.454, -0.891, -0.49), (0.5652, -1.109, -0.4244), (0.6466, -1.269, -0.245), (0.8758, -1.205, 0.0), (0.8372, -1.152, 0.245), (0.7318, -1.007, 0.4244), (0.5878, -0.809, 0.49), (0.4438, -0.6108, 0.4244), (0.3384, -0.4657, 0.245), (0.2998, -0.4126, 6.001e-17), (0.3384, -0.4657, -0.245), (0.4438, -0.6108, -0.4244), (0.5878, -0.809, -0.49), (0.7318, -1.007, -0.4244), (0.8372, -1.152, -0.245), (1.054, -1.054, 0.0), (1.007, -1.007, 0.245), (0.8803, -0.8803, 0.4244), (0.7071, -0.7071, 0.49), (0.5339, -0.5339, 0.4244), (0.407, -0.407, 0.245), (0.3606, -0.3606, 6.001e-17), (0.407, -0.407, -0.245), (0.5339, -0.5339, -0.4244), (0.7071, -0.7071, -0.49), (0.8803, -0.8803, -0.4244), (1.007, -1.007, -0.245), (1.205, -0.8758, 0.0), (1.152, -0.8372, 0.245), (1.007, -0.7318, 0.4244), (0.809, -0.5878, 0.49), (0.6108, -0.4438, 0.4244), (0.4657, -0.3384, 0.245), (0.4126, -0.2998, 6.001e-17), (0.4657, -0.3384, -0.245), (0.6108, -0.4438, -0.4244), (0.809, -0.5878, -0.49), (1.007, -0.7318, -0.4244), (1.152, -0.8372, -0.245), (1.328, -0.6764, 0.0), (1.269, -0.6466, 0.245), (1.109, -0.5652, 0.4244), (0.891, -0.454, 0.49), (0.6727, -0.3428, 0.4244), (0.5129, -0.2613, 0.245), (0.4544, -0.2315, 6.001e-17), (0.5129, -0.2613, -0.245), (0.6727, -0.3428, -0.4244), (0.891, -0.454, -0.49), (1.109, -0.5652, -0.4244), (1.269, -0.6466, -0.245), (1.417, -0.4604, 0.0), (1.355, -0.4401, 0.245), (1.184, -0.3847, 0.4244), (0.9511, -0.309, 0.49), (0.718, -0.2333, 0.4244), (0.5475, -0.1779, 0.245), (0.485, -0.1576, 6.001e-17), (0.5475, -0.1779, -0.245), (0.718, -0.2333, -0.4244), (0.9511, -0.309, -0.49), (1.184, -0.3847, -0.4244), (1.355, -0.4401, -0.245), (1.472, -0.2331, 0.0), (1.407, -0.2228, 0.245), (1.23, -0.1948, 0.4244), (0.9877, -0.1564, 0.49), (0.7457, -0.1181, 0.4244), (0.5686, -0.09005, 0.245), (0.5037, -0.07978, 6.001e-17), (0.5686, -0.09005, -0.245), (0.7457, -0.1181, -0.4244), (0.9877, -0.1564, -0.49), (1.23, -0.1948, -0.4244), (1.407, -0.2228, -0.245)], [], [(0, 12, 13, 1), (1, 13, 14, 2), (2, 14, 15, 3), (3, 15, 16, 4), (4, 16, 17, 5), (5, 17, 18, 6), (6, 18, 19, 7), (7, 19, 20, 8), (8, 20, 21, 9), (9, 21, 22, 10), (10, 22, 23, 11), (0, 11, 23, 12), (12, 24, 25, 13), (13, 25, 26, 14), (14, 26, 27, 15), (15, 27, 28, 16), (16, 28, 29, 17), (17, 29, 30, 18), (18, 30, 31, 19), (19, 31, 32, 20), (20, 32, 33, 21), (21, 33, 34, 22), (22, 34, 35, 23), (23, 35, 24, 12), (24, 36, 37, 25), (25, 37, 38, 26), (26, 38, 39, 27), (27, 39, 40, 28), (28, 40, 41, 29), (29, 41, 42, 30), (30, 42, 43, 31), (31, 43, 44, 32), (32, 44, 45, 33), (33, 45, 46, 34), (34, 46, 47, 35), (35, 47, 36, 24), (36, 48, 49, 37), (37, 49, 50, 38), (38, 50, 51, 39), (39, 51, 52, 40), (40, 52, 53, 41), (41, 53, 54, 42), (42, 54, 55, 43), (43, 55, 56, 44), (44, 56, 57, 45), (45, 57, 58, 46), (46, 58, 59, 47), (47, 59, 48, 36), (48, 60, 61, 49), (49, 61, 62, 50), (50, 62, 63, 51), (51, 63, 64, 52), (52, 64, 65, 53), (53, 65, 66, 54), (54, 66, 67, 55), (55, 67, 68, 56), (56, 68, 69, 57), (57, 69, 70, 58), (58, 70, 71, 59), (59, 71, 60, 48), (60, 72, 73, 61), (61, 73, 74, 62), (62, 74, 75, 63), (63, 75, 76, 64), (64, 76, 77, 65), (65, 77, 78, 66), (66, 78, 79, 67), (67, 79, 80, 68), (68, 80, 81, 69), (69, 81, 82, 70), (70, 82, 83, 71), (71, 83, 72, 60), (72, 84, 85, 73), (73, 85, 86, 74), (74, 86, 87, 75), (75, 87, 88, 76), (76, 88, 89, 77), (77, 89, 90, 78), (78, 90, 91, 79), (79, 91, 92, 80), (80, 92, 93, 81), (81, 93, 94, 82), (82, 94, 95, 83), (83, 95, 84, 72), (84, 96, 97, 85), (85, 97, 98, 86), (86, 98, 99, 87), (87, 99, 100, 88), (88, 100, 101, 89), (89, 101, 102, 90), (90, 102, 103, 91), (91, 103, 104, 92), (92, 104, 105, 93), (93, 105, 106, 94), (94, 106, 107, 95), (95, 107, 96, 84), (96, 108, 109, 97), (97, 109, 110, 98), (98, 110, 111, 99), (99, 111, 112, 100), (100, 112, 113, 101), (101, 113, 114, 102), (102, 114, 115, 103), (103, 115, 116, 104), (104, 116, 117, 105), (105, 117, 118, 106), (106, 118, 119, 107), (107, 119, 108, 96), (108, 120, 121, 109), (109, 121, 122, 110), (110, 122, 123, 111), (111, 123, 124, 112), (112, 124, 125, 113), (113, 125, 126, 114), (114, 126, 127, 115), (115, 127, 128, 116), (116, 128, 129, 117), (117, 129, 130, 118), (118, 130, 131, 119), (119, 131, 120, 108), (120, 132, 133, 121), (121, 133, 134, 122), (122, 134, 135, 123), (123, 135, 136, 124), (124, 136, 137, 125), (125, 137, 138, 126), (126, 138, 139, 127), (127, 139, 140, 128), (128, 140, 141, 129), (129, 141, 142, 130), (130, 142, 143, 131), (131, 143, 132, 120), (132, 144, 145, 133), (133, 145, 146, 134), (134, 146, 147, 135), (135, 147, 148, 136), (136, 148, 149, 137), (137, 149, 150, 138), (138, 150, 151, 139), (139, 151, 152, 140), (140, 152, 153, 141), (141, 153, 154, 142), (142, 154, 155, 143), (143, 155, 144, 132), (144, 156, 157, 145), (145, 157, 158, 146), (146, 158, 159, 147), (147, 159, 160, 148), (148, 160, 161, 149), (149, 161, 162, 150), (150, 162, 163, 151), (151, 163, 164, 152), (152, 164, 165, 153), (153, 165, 166, 154), (154, 166, 167, 155), (155, 167, 156, 144), (156, 168, 169, 157), (157, 169, 170, 158), (158, 170, 171, 159), (159, 171, 172, 160), (160, 172, 173, 161), (161, 173, 174, 162), (162, 174, 175, 163), (163, 175, 176, 164), (164, 176, 177, 165), (165, 177, 178, 166), (166, 178, 179, 167), (167, 179, 168, 156), (168, 180, 181, 169), (169, 181, 182, 170), (170, 182, 183, 171), (171, 183, 184, 172), (172, 184, 185, 173), (173, 185, 186, 174), (174, 186, 187, 175), (175, 187, 188, 176), (176, 188, 189, 177), (177, 189, 190, 178), (178, 190, 191, 179), (179, 191, 180, 168), (180, 192, 193, 181), (181, 193, 194, 182), (182, 194, 195, 183), (183, 195, 196, 184), (184, 196, 197, 185), (185, 197, 198, 186), (186, 198, 199, 187), (187, 199, 200, 188), (188, 200, 201, 189), (189, 201, 202, 190), (190, 202, 203, 191), (191, 203, 192, 180), (192, 204, 205, 193), (193, 205, 206, 194), (194, 206, 207, 195), (195, 207, 208, 196), (196, 208, 209, 197), (197, 209, 210, 198), (198, 210, 211, 199), (199, 211, 212, 200), (200, 212, 213, 201), (201, 213, 214, 202), (202, 214, 215, 203), (203, 215, 204, 192), (204, 216, 217, 205), (205, 217, 218, 206), (206, 218, 219, 207), (207, 219, 220, 208), (208, 220, 221, 209), (209, 221, 222, 210), (210, 222, 223, 211), (211, 223, 224, 212), (212, 224, 225, 213), (213, 225, 226, 214), (214, 226, 227, 215), (215, 227, 216, 204), (216, 228, 229, 217), (217, 229, 230, 218), (218, 230, 231, 219), (219, 231, 232, 220), (220, 232, 233, 221), (221, 233, 234, 222), (222, 234, 235, 223), (223, 235, 236, 224), (224, 236, 237, 225), (225, 237, 238, 226), (226, 238, 239, 227), (227, 239, 228, 216), (228, 240, 241, 229), (229, 241, 242, 230), (230, 242, 243, 231), (231, 243, 244, 232), (232, 244, 245, 233), (233, 245, 246, 234), (234, 246, 247, 235), (235, 247, 248, 236), (236, 248, 249, 237), (237, 249, 250, 238), (238, 250, 251, 239), (239, 251, 240, 228), (240, 252, 253, 241), (241, 253, 254, 242), (242, 254, 255, 243), (243, 255, 256, 244), (244, 256, 257, 245), (245, 257, 258, 246), (246, 258, 259, 247), (247, 259, 260, 248), (248, 260, 261, 249), (249, 261, 262, 250), (250, 262, 263, 251), (251, 263, 252, 240), (252, 264, 265, 253), (253, 265, 266, 254), (254, 266, 267, 255), (255, 267, 268, 256), (256, 268, 269, 257), (257, 269, 270, 258), (258, 270, 271, 259), (259, 271, 272, 260), (260, 272, 273, 261), (261, 273, 274, 262), (262, 274, 275, 263), (263, 275, 264, 252), (264, 276, 277, 265), (265, 277, 278, 266), (266, 278, 279, 267), (267, 279, 280, 268), (268, 280, 281, 269), (269, 281, 282, 270), (270, 282, 283, 271), (271, 283, 284, 272), (272, 284, 285, 273), (273, 285, 286, 274), (274, 286, 287, 275), (275, 287, 276, 264), (276, 288, 289, 277), (277, 289, 290, 278), (278, 290, 291, 279), (279, 291, 292, 280), (280, 292, 293, 281), (281, 293, 294, 282), (282, 294, 295, 283), (283, 295, 296, 284), (284, 296, 297, 285), (285, 297, 298, 286), (286, 298, 299, 287), (287, 299, 288, 276), (288, 300, 301, 289), (289, 301, 302, 290), (290, 302, 303, 291), (291, 303, 304, 292), (292, 304, 305, 293), (293, 305, 306, 294), (294, 306, 307, 295), (295, 307, 308, 296), (296, 308, 309, 297), (297, 309, 310, 298), (298, 310, 311, 299), (299, 311, 300, 288), (300, 312, 313, 301), (301, 313, 314, 302), (302, 314, 315, 303), (303, 315, 316, 304), (304, 316, 317, 305), (305, 317, 318, 306), (306, 318, 319, 307), (307, 319, 320, 308), (308, 320, 321, 309), (309, 321, 322, 310), (310, 322, 323, 311), (311, 323, 312, 300), (312, 324, 325, 313), (313, 325, 326, 314), (314, 326, 327, 315), (315, 327, 328, 316), (316, 328, 329, 317), (317, 329, 330, 318), (318, 330, 331, 319), (319, 331, 332, 320), (320, 332, 333, 321), (321, 333, 334, 322), (322, 334, 335, 323), (323, 335, 324, 312), (324, 336, 337, 325), (325, 337, 338, 326), (326, 338, 339, 327), (327, 339, 340, 328), (328, 340, 341, 329), (329, 341, 342, 330), (330, 342, 343, 331), (331, 343, 344, 332), (332, 344, 345, 333), (333, 345, 346, 334), (334, 346, 347, 335), (335, 347, 336, 324), (336, 348, 349, 337), (337, 349, 350, 338), (338, 350, 351, 339), (339, 351, 352, 340), (340, 352, 353, 341), (341, 353, 354, 342), (342, 354, 355, 343), (343, 355, 356, 344), (344, 356, 357, 345), (345, 357, 358, 346), (346, 358, 359, 347), (347, 359, 348, 336), (348, 360, 361, 349), (349, 361, 362, 350), (350, 362, 363, 351), (351, 363, 364, 352), (352, 364, 365, 353), (353, 365, 366, 354), (354, 366, 367, 355), (355, 367, 368, 356), (356, 368, 369, 357), (357, 369, 370, 358), (358, 370, 371, 359), (359, 371, 360, 348), (360, 372, 373, 361), (361, 373, 374, 362), (362, 374, 375, 363), (363, 375, 376, 364), (364, 376, 377, 365), (365, 377, 378, 366), (366, 378, 379, 367), (367, 379, 380, 368), (368, 380, 381, 369), (369, 381, 382, 370), (370, 382, 383, 371), (371, 383, 372, 360), (372, 384, 385, 373), (373, 385, 386, 374), (374, 386, 387, 375), (375, 387, 388, 376), (376, 388, 389, 377), (377, 389, 390, 378), (378, 390, 391, 379), (379, 391, 392, 380), (380, 392, 393, 381), (381, 393, 394, 382), (382, 394, 395, 383), (383, 395, 384, 372), (384, 396, 397, 385), (385, 397, 398, 386), (386, 398, 399, 387), (387, 399, 400, 388), (388, 400, 401, 389), (389, 401, 402, 390), (390, 402, 403, 391), (391, 403, 404, 392), (392, 404, 405, 393), (393, 405, 406, 394), (394, 406, 407, 395), (395, 407, 396, 384), (396, 408, 409, 397), (397, 409, 410, 398), (398, 410, 411, 399), (399, 411, 412, 400), (400, 412, 413, 401), (401, 413, 414, 402), (402, 414, 415, 403), (403, 415, 416, 404), (404, 416, 417, 405), (405, 417, 418, 406), (406, 418, 419, 407), (407, 419, 408, 396), (408, 420, 421, 409), (409, 421, 422, 410), (410, 422, 423, 411), (411, 423, 424, 412), (412, 424, 425, 413), (413, 425, 426, 414), (414, 426, 427, 415), (415, 427, 428, 416), (416, 428, 429, 417), (417, 429, 430, 418), (418, 430, 431, 419), (419, 431, 420, 408), (420, 432, 433, 421), (421, 433, 434, 422), (422, 434, 435, 423), (423, 435, 436, 424), (424, 436, 437, 425), (425, 437, 438, 426), (426, 438, 439, 427), (427, 439, 440, 428), (428, 440, 441, 429), (429, 441, 442, 430), (430, 442, 443, 431), (431, 443, 432, 420), (432, 444, 445, 433), (433, 445, 446, 434), (434, 446, 447, 435), (435, 447, 448, 436), (436, 448, 449, 437), (437, 449, 450, 438), (438, 450, 451, 439), (439, 451, 452, 440), (440, 452, 453, 441), (441, 453, 454, 442), (442, 454, 455, 443), (443, 455, 444, 432), (444, 456, 457, 445), (445, 457, 458, 446), (446, 458, 459, 447), (447, 459, 460, 448), (448, 460, 461, 449), (449, 461, 462, 450), (450, 462, 463, 451), (451, 463, 464, 452), (452, 464, 465, 453), (453, 465, 466, 454), (454, 466, 467, 455), (455, 467, 456, 444), (456, 468, 469, 457), (457, 469, 470, 458), (458, 470, 471, 459), (459, 471, 472, 460), (460, 472, 473, 461), (461, 473, 474, 462), (462, 474, 475, 463), (463, 475, 476, 464), (464, 476, 477, 465), (465, 477, 478, 466), (466, 478, 479, 467), (467, 479, 468, 456), (468, 0, 1, 469), (469, 1, 2, 470), (470, 2, 3, 471), (471, 3, 4, 472), (472, 4, 5, 473), (473, 5, 6, 474), (474, 6, 7, 475), (475, 7, 8, 476), (476, 8, 9, 477), (477, 9, 10, 478), (478, 10, 11, 479), (479, 11, 0, 468)])
me_torus.polygons.foreach_set('use_smooth', [True] * 480)
me_torus.materials.append(mat_material_001)
me_torus.use_remesh_preserve_volume = False
me_torus.use_remesh_preserve_attributes = False
me_torus.use_mirror_vertex_groups = False
me_torus.update()
me_plane = bpy.data.meshes.new('Plane')
me_plane.from_pydata([(-1.0, -1.0, 0.0), (1.0, -1.0, 0.0), (-1.0, 1.0, 0.0), (1.0, 1.0, 0.0)], [], [(0, 1, 3, 2)])
_uv = me_plane.uv_layers.new(name='UVMap')
_uv.uv.foreach_set('vector', [0.0001, 9.998e-05, 0.9999, 9.998e-05, 0.9999, 0.9999, 9.998e-05, 0.9999])
me_plane.materials.append(mat_material_005)
me_plane.use_remesh_preserve_volume = False
me_plane.use_remesh_preserve_attributes = False
me_plane.use_mirror_vertex_groups = False
me_plane.update()
me_cylinder = bpy.data.meshes.new('Cylinder')
me_cylinder.from_pydata([(-0.5825, -1.055, 1.377), (-0.6498, -0.7153, -1.6), (-0.9718, -1.055, 1.377), (-0.9039, -0.7151, -1.6), (-1.331, -0.9054, 1.377), (-1.139, -0.6177, -1.6), (-1.606, -0.63, 1.377), (-1.318, -0.4378, -1.6), (-1.755, -0.2702, 1.377), (-1.415, -0.203, -1.6), (-1.754, 0.119, 1.377), (-1.415, 0.05114, -1.6), (-1.605, 0.4785, 1.377), (-1.317, 0.2858, -1.6), (-1.33, 0.7535, 1.377), (-1.138, 0.4653, -1.6), (-0.97, 0.9021, 1.377), (-0.9027, 0.5623, -1.6), (-0.5807, 0.9017, 1.377), (-0.6486, 0.5621, -1.6), (-0.2213, 0.7524, 1.377), (-0.4139, 0.4647, -1.6), (0.05371, 0.477, 1.377), (-0.2344, 0.2848, -1.6), (0.2023, 0.1172, 1.377), (-0.1374, 0.04996, -1.6), (0.202, -0.272, 1.377), (-0.1376, -0.2041, -1.6), (0.05269, -0.6315, 1.377), (-0.2351, -0.4388, -1.6), (-0.2228, -0.9065, 1.377), (-0.4149, -0.6183, -1.6), (-0.5601, -1.169, -0.5983), (-0.9945, -1.168, -0.5983), (-1.396, -1.002, -0.5983), (-1.702, -0.6941, -0.5983), (-1.868, -0.2927, -0.5983), (-1.868, 0.1417, -0.5983), (-1.701, 0.5428, -0.5983), (-1.394, 0.8497, -0.5983), (-0.9924, 1.016, -0.5983), (-0.5581, 1.015, -0.5983), (-0.1569, 0.8486, -0.5983), (0.15, 0.5411, -0.5983), (0.3158, 0.1397, -0.5983), (0.3154, -0.2947, -0.5983), (0.1488, -0.6958, -0.5983), (-0.1586, -1.003, -0.5983), (-1.01, -1.244, 1.339), (-1.439, -1.066, 1.339), (-1.767, -0.737, 1.339), (-1.944, -0.3077, 1.339), (-1.944, 0.1568, 1.339), (-1.766, 0.5859, 1.339), (-1.437, 0.9141, 1.339), (-1.007, 1.091, 1.339), (-0.5429, 1.091, 1.339), (-0.1139, 0.9128, 1.339), (0.2143, 0.584, 1.339), (0.3917, 0.1547, 1.339), (0.3912, -0.3099, 1.339), (0.2131, -0.7389, 1.339), (-0.1157, -1.067, 1.339), (-0.5451, -1.244, 1.339), (-0.6385, -0.7726, -1.562), (-0.9153, -0.7723, -1.562), (-1.171, -0.6661, -1.562), (-1.367, -0.4702, -1.562), (-1.472, -0.2143, -1.562), (-1.472, 0.06257, -1.562), (-1.366, 0.3183, -1.562), (-1.17, 0.5139, -1.562), (-0.914, 0.6196, -1.562), (-0.6372, 0.6193, -1.562), (-0.3815, 0.5131, -1.562), (-0.1859, 0.3172, -1.562), (-0.08018, 0.06129, -1.562), (-0.08044, -0.2156, -1.562), (-0.1866, -0.4713, -1.562), (-0.3826, -0.6669, -1.562), (-0.5449, -1.245, 1.382), (-1.01, -1.245, 1.382), (-1.439, -1.067, 1.382), (-1.768, -0.7376, 1.382), (-1.945, -0.3079, 1.382), (-1.945, 0.157, 1.382), (-1.766, 0.5864, 1.382), (-1.437, 0.9149, 1.382), (-1.008, 1.092, 1.382), (-0.5427, 1.092, 1.382), (-0.1133, 0.9136, 1.382), (0.2151, 0.5846, 1.382), (0.3926, 0.1549, 1.382), (0.3922, -0.31, 1.382), (0.2139, -0.7394, 1.382), (-0.1152, -1.068, 1.382), (-0.9119, -0.7553, -1.6), (-0.6418, -0.7556, -1.6), (-1.161, -0.6517, -1.6), (-1.352, -0.4606, -1.6), (-1.455, -0.2109, -1.6), (-1.455, 0.05918, -1.6), (-1.351, 0.3086, -1.6), (-1.16, 0.4994, -1.6), (-0.9107, 0.6026, -1.6), (-0.6406, 0.6023, -1.6), (-0.3911, 0.4987, -1.6), (-0.2003, 0.3076, -1.6), (-0.09718, 0.05792, -1.6), (-0.09743, -0.2122, -1.6), (-0.201, -0.4616, -1.6), (-0.3922, -0.6524, -1.6), (-0.6684, -0.6212, -1.475), (-0.8851, -0.621, -1.475), (-1.085, -0.5379, -1.475), (-1.238, -0.3845, -1.475), (-1.321, -0.1843, -1.475), (-1.321, 0.03232, -1.475), (-1.238, 0.2324, -1.475), (-1.084, 0.3854, -1.475), (-0.8841, 0.4682, -1.475), (-0.6674, 0.468, -1.475), (-0.4674, 0.3849, -1.475), (-0.3143, 0.2315, -1.475), (-0.2316, 0.03131, -1.475), (-0.2318, -0.1853, -1.475), (-0.3149, -0.3854, -1.475), (-0.4682, -0.5384, -1.475), (-0.2864, 0.2501, -1.449), (-0.4487, 0.4127, -1.449), (-1.354, -0.1908, -1.449), (-1.266, -0.4031, -1.449), (-0.1987, 0.03782, -1.449), (-1.354, 0.03889, -1.449), (-0.1989, -0.1919, -1.449), (-1.265, 0.251, -1.449), (-0.287, -0.404, -1.449), (-1.103, 0.4133, -1.449), (-0.4496, -0.5663, -1.449), (-0.8906, 0.501, -1.449), (-0.8916, -0.6538, -1.449), (-0.6619, -0.654, -1.449), (-0.6609, 0.5008, -1.449), (-1.104, -0.5657, -1.449), (-0.2483, 0.7121, -0.6089), (-1.566, -0.6031, -0.6089), (-0.592, -1.008, -0.6089), (0.01336, 0.45, -0.6089), (-1.707, -0.2608, -0.6089), (0.1548, 0.1078, -0.6089), (-1.707, 0.1095, -0.6089), (0.1544, -0.2625, -0.6089), (-1.565, 0.4515, -0.6089), (0.01238, -0.6045, -0.6089), (-1.303, 0.7131, -0.6089), (-0.2497, -0.8661, -0.6089), (-0.9606, 0.8545, -0.6089), (-0.9623, -1.007, -0.6089), (-0.5902, 0.8542, -0.6089), (-1.304, -0.8651, -0.6089), (-0.6619, -0.654, -1.475), (-0.8916, -0.6538, -1.475), (-1.104, -0.5657, -1.475), (-1.266, -0.4031, -1.475), (-1.354, -0.1908, -1.475), (-1.354, 0.03889, -1.475), (-1.265, 0.251, -1.475), (-1.103, 0.4133, -1.475), (-0.8906, 0.501, -1.475), (-0.6609, 0.5008, -1.475), (-0.4487, 0.4127, -1.475), (-0.2864, 0.2501, -1.475), (-0.1987, 0.03782, -1.475), (-0.1989, -0.1919, -1.475), (-0.287, -0.404, -1.475), (-0.4496, -0.5663, -1.475), (-0.5465, -1.237, 1.002), (-1.008, -1.237, 1.002), (-1.434, -1.06, 1.002), (-1.76, -0.7328, 1.002), (-1.937, -0.3062, 1.002), (-1.936, 0.1554, 1.002), (-1.759, 0.5816, 1.002), (-1.433, 0.9077, 1.002), (-1.006, 1.084, 1.002), (-0.5444, 1.084, 1.002), (-0.1181, 0.9065, 1.002), (0.208, 0.5798, 1.002), (0.3842, 0.1532, 1.002), (0.3838, -0.3084, 1.002), (0.2067, -0.7346, 1.002), (-0.1199, -1.061, 1.002), (-0.5485, -1.227, 0.5592), (-1.006, -1.227, 0.5592), (-1.429, -1.051, 0.5592), (-1.752, -0.7273, 0.5592), (-1.927, -0.3043, 0.5592), (-1.926, 0.1534, 0.5592), (-1.751, 0.576, 0.5592), (-1.427, 0.8994, 0.5592), (-1.004, 1.074, 0.5592), (-0.5464, 1.074, 0.5592), (-0.1237, 0.8982, 0.5592), (0.1996, 0.5742, 0.5592), (0.3744, 0.1513, 0.5592), (0.3739, -0.3064, 0.5592), (0.1984, -0.7291, 0.5592), (-0.1255, -1.052, 0.5592), (0.3744, 0.1513, 0.5592), (0.3842, 0.1532, 1.002), (0.3739, -0.3064, 0.5592), (0.3838, -0.3084, 1.002), (0.9453, 0.1507, 0.8344), (0.9993, 0.1527, 1.023), (0.9449, -0.3069, 0.8346), (0.9989, -0.3089, 1.023), (1.177, 0.1504, 0.6194), (1.338, 0.1523, 0.7167), (1.177, -0.3073, 0.6197), (1.338, -0.3092, 0.717), (1.264, 0.15, 0.3632), (1.42, 0.152, 0.3436), (1.264, -0.3076, 0.3637), (1.42, -0.3096, 0.344), (1.152, 0.1603, -0.16), (1.293, 0.1623, -0.2447), (1.152, -0.319, -0.1596), (1.294, -0.321, -0.2443), (0.9183, 0.149, -0.4749), (1.012, 0.1509, -0.6012), (0.9186, -0.3087, -0.4747), (1.012, -0.3106, -0.601), (0.7173, 0.1579, -0.6388), (0.8221, 0.16, -0.7804), (0.7177, -0.3184, -0.6385), (0.8224, -0.3204, -0.7801), (0.5064, 0.1541, -0.7855), (0.52, 0.1561, -0.9958), (0.507, -0.315, -0.7854), (0.5206, -0.317, -0.9957), (-0.9913, -1.148, -0.8862), (-1.387, -0.9847, -0.8862), (-1.689, -0.6828, -0.8862), (-1.853, -0.2887, -0.8862), (-1.852, 0.1377, -0.8862), (-1.688, 0.5315, -0.8862), (-1.385, 0.8328, -0.8862), (-0.9893, 0.9956, -0.8862), (-0.5612, 0.9952, -0.8862), (-0.1658, 0.8317, -0.8862), (0.1367, 0.5298, -0.8862), (0.3002, 0.1357, -0.8862), (0.2998, -0.2907, -0.8862), (0.1356, -0.6845, -0.8862), (-0.1674, -0.9858, -0.8862), (-0.5632, -1.149, -0.8862), (-0.5959, -0.9804, -1.271), (-0.9583, -0.9801, -1.271), (-1.293, -0.8422, -1.271), (-1.549, -0.5877, -1.271), (-1.688, -0.2554, -1.271), (-1.687, 0.1041, -1.271), (-1.548, 0.4361, -1.271), (-1.292, 0.6901, -1.271), (-0.9567, 0.8274, -1.271), (-0.5942, 0.8271, -1.271), (-0.2594, 0.6892, -1.271), (-0.003348, 0.4347, -1.271), (0.1351, 0.1024, -1.271), (0.1347, -0.2571, -1.271), (-0.0043, -0.5892, -1.271), (-0.2608, -0.8432, -1.271), (0.6391, 0.153, 1.011), (0.6387, -0.3086, 1.011), (0.611, 0.151, 0.7729), (0.6106, -0.3066, 0.773), (0.4284, -0.3084, 1.004), (0.4289, 0.1532, 1.004), (0.4158, 0.1512, 0.5966), (0.4154, -0.3064, 0.5967), (0.2647, 0.1383, -0.8834), (0.2645, -0.2942, -0.8834), (0.1212, 0.1099, -1.249), (0.121, -0.2655, -1.249)], [], [(64, 97, 96, 65), (65, 96, 98, 66), (66, 98, 99, 67), (67, 99, 100, 68), (68, 100, 101, 69), (69, 101, 102, 70), (70, 102, 103, 71), (71, 103, 104, 72), (72, 104, 105, 73), (73, 105, 106, 74), (74, 106, 107, 75), (75, 107, 108, 76), (76, 108, 109, 77), (77, 109, 110, 78), (3, 1, 31, 29, 27, 25, 23, 21, 19, 17, 15, 13, 11, 9, 7, 5), (78, 110, 111, 79), (79, 111, 97, 64), (129, 128, 171, 170), (207, 47, 32, 192), (206, 46, 47, 207), (205, 45, 46, 206), (204, 44, 45, 205), (203, 43, 44, 204), (202, 42, 43, 203), (201, 41, 42, 202), (200, 40, 41, 201), (199, 39, 40, 200), (198, 38, 39, 199), (197, 37, 38, 198), (196, 36, 37, 197), (195, 35, 36, 196), (194, 34, 35, 195), (193, 33, 34, 194), (192, 32, 33, 193), (80, 63, 48, 81), (81, 48, 49, 82), (82, 49, 50, 83), (83, 50, 51, 84), (84, 51, 52, 85), (85, 52, 53, 86), (86, 53, 54, 87), (87, 54, 55, 88), (88, 55, 56, 89), (89, 56, 57, 90), (90, 57, 58, 91), (91, 58, 59, 92), (92, 59, 60, 93), (93, 60, 61, 94), (94, 61, 62, 95), (95, 62, 63, 80), (271, 79, 64, 256), (270, 78, 79, 271), (269, 77, 78, 270), (268, 76, 77, 269), (267, 75, 76, 268), (266, 74, 75, 267), (265, 73, 74, 266), (264, 72, 73, 265), (263, 71, 72, 264), (262, 70, 71, 263), (261, 69, 70, 262), (260, 68, 69, 261), (259, 67, 68, 260), (258, 66, 67, 259), (257, 65, 66, 258), (256, 64, 65, 257), (2, 0, 80, 81), (4, 2, 81, 82), (6, 4, 82, 83), (8, 6, 83, 84), (10, 8, 84, 85), (12, 10, 85, 86), (14, 12, 86, 87), (16, 14, 87, 88), (18, 16, 88, 89), (20, 18, 89, 90), (22, 20, 90, 91), (24, 22, 91, 92), (26, 24, 92, 93), (28, 26, 93, 94), (30, 28, 94, 95), (0, 30, 95, 80), (1, 3, 96, 97), (3, 5, 98, 96), (5, 7, 99, 98), (7, 9, 100, 99), (9, 11, 101, 100), (11, 13, 102, 101), (13, 15, 103, 102), (15, 17, 104, 103), (17, 19, 105, 104), (19, 21, 106, 105), (21, 23, 107, 106), (23, 25, 108, 107), (25, 27, 109, 108), (27, 29, 110, 109), (29, 31, 111, 110), (31, 1, 97, 111), (112, 113, 114, 115, 116, 117, 118, 119, 120, 121, 122, 123, 124, 125, 126, 127), (131, 130, 164, 163), (128, 132, 172, 171), (130, 133, 165, 164), (132, 134, 173, 172), (133, 135, 166, 165), (134, 136, 174, 173), (135, 137, 167, 166), (136, 138, 175, 174), (137, 139, 168, 167), (141, 140, 161, 160), (138, 141, 160, 175), (139, 142, 169, 168), (140, 143, 162, 161), (142, 129, 170, 169), (143, 131, 163, 162), (159, 145, 131, 143), (158, 144, 129, 142), (157, 159, 143, 140), (156, 158, 142, 139), (155, 146, 141, 138), (146, 157, 140, 141), (154, 156, 139, 137), (153, 155, 138, 136), (152, 154, 137, 135), (151, 153, 136, 134), (150, 152, 135, 133), (149, 151, 134, 132), (148, 150, 133, 130), (147, 149, 132, 128), (145, 148, 130, 131), (144, 147, 128, 129), (20, 22, 147, 144), (6, 8, 148, 145), (22, 24, 149, 147), (8, 10, 150, 148), (24, 26, 151, 149), (10, 12, 152, 150), (26, 28, 153, 151), (12, 14, 154, 152), (28, 30, 155, 153), (14, 16, 156, 154), (0, 2, 157, 146), (30, 0, 146, 155), (16, 18, 158, 156), (2, 4, 159, 157), (18, 20, 144, 158), (4, 6, 145, 159), (113, 112, 160, 161), (114, 113, 161, 162), (115, 114, 162, 163), (116, 115, 163, 164), (117, 116, 164, 165), (118, 117, 165, 166), (119, 118, 166, 167), (120, 119, 167, 168), (121, 120, 168, 169), (122, 121, 169, 170), (123, 122, 170, 171), (124, 123, 171, 172), (125, 124, 172, 173), (126, 125, 173, 174), (127, 126, 174, 175), (112, 127, 175, 160), (63, 176, 177, 48), (48, 177, 178, 49), (49, 178, 179, 50), (50, 179, 180, 51), (51, 180, 181, 52), (52, 181, 182, 53), (53, 182, 183, 54), (54, 183, 184, 55), (55, 184, 185, 56), (56, 185, 186, 57), (57, 186, 187, 58), (58, 187, 188, 59), (59, 188, 189, 60), (60, 189, 190, 61), (61, 190, 191, 62), (62, 191, 176, 63), (176, 192, 193, 177), (177, 193, 194, 178), (178, 194, 195, 179), (179, 195, 196, 180), (180, 196, 197, 181), (181, 197, 198, 182), (182, 198, 199, 183), (183, 199, 200, 184), (184, 200, 201, 185), (185, 201, 202, 186), (186, 202, 203, 187), (187, 203, 204, 188), (205, 189, 211, 210), (189, 205, 206, 190), (190, 206, 207, 191), (191, 207, 192, 176), (273, 272, 213, 215), (204, 205, 210, 208), (188, 204, 208, 209), (189, 188, 209, 211), (212, 214, 218, 216), (272, 274, 212, 213), (274, 275, 214, 212), (275, 273, 215, 214), (219, 217, 221, 223), (214, 215, 219, 218), (215, 213, 217, 219), (213, 212, 216, 217), (223, 221, 225, 227), (217, 216, 220, 221), (216, 218, 222, 220), (218, 219, 223, 222), (224, 226, 230, 228), (221, 220, 224, 225), (220, 222, 226, 224), (222, 223, 227, 226), (231, 229, 233, 235), (226, 227, 231, 230), (227, 225, 229, 231), (225, 224, 228, 229), (233, 232, 236, 237), (229, 228, 232, 233), (228, 230, 234, 232), (230, 231, 235, 234), (232, 234, 238, 236), (234, 235, 239, 238), (235, 233, 237, 239), (32, 255, 240, 33), (33, 240, 241, 34), (34, 241, 242, 35), (35, 242, 243, 36), (36, 243, 244, 37), (37, 244, 245, 38), (38, 245, 246, 39), (39, 246, 247, 40), (40, 247, 248, 41), (41, 248, 249, 42), (42, 249, 250, 43), (43, 250, 251, 44), (44, 251, 252, 45), (45, 252, 253, 46), (46, 253, 254, 47), (47, 254, 255, 32), (255, 256, 257, 240), (240, 257, 258, 241), (241, 258, 259, 242), (242, 259, 260, 243), (243, 260, 261, 244), (244, 261, 262, 245), (245, 262, 263, 246), (246, 263, 264, 247), (247, 264, 265, 248), (248, 265, 266, 249), (249, 266, 267, 250), (250, 267, 268, 251), (252, 269, 270, 253), (253, 270, 271, 254), (254, 271, 256, 255), (280, 236, 238, 281), (280, 251, 268, 282), (282, 268, 269, 283), (281, 238, 239, 283), (279, 276, 273, 275), (278, 279, 275, 274), (277, 278, 274, 272), (276, 277, 272, 273), (211, 209, 277, 276), (209, 208, 278, 277), (208, 210, 279, 278), (210, 211, 276, 279), (252, 281, 283, 269), (237, 282, 283, 239), (236, 280, 282, 237), (251, 280, 281, 252)])
me_cylinder.polygons.foreach_set('use_smooth', [True] * 272)
me_cylinder.materials.append(mat_material)
me_cylinder.use_remesh_preserve_volume = False
me_cylinder.use_remesh_preserve_attributes = False
me_cylinder.use_mirror_vertex_groups = False
me_cylinder.update()
me_plane_001 = bpy.data.meshes.new('Plane.001')
me_plane_001.from_pydata([(-1.0, -1.0, 0.0), (1.0, -1.0, 0.0), (-1.0, 1.0, 0.0), (1.0, 1.0, 0.0)], [], [(0, 1, 3, 2)])
me_plane_001.use_remesh_preserve_volume = False
me_plane_001.use_remesh_preserve_attributes = False
me_plane_001.use_mirror_vertex_groups = False
me_plane_001.update()
me_cylinder_001 = bpy.data.meshes.new('Cylinder.001')
me_cylinder_001.from_pydata([(5.261e-08, 1.828, 0.3274), (-1.578e-07, 1.825, 0.3373), (0.6996, 1.689, 0.3274), (0.6982, 1.686, 0.3373), (1.293, 1.293, 0.3274), (1.29, 1.29, 0.3373), (1.689, 0.6996, 0.3274), (1.686, 0.6982, 0.3373), (1.828, -7.018e-08, 0.3274), (1.825, -1.263e-07, 0.3373), (1.689, -0.6996, 0.3274), (1.686, -0.6982, 0.3373), (1.293, -1.293, 0.3274), (1.29, -1.29, 0.3373), (0.6996, -1.689, 0.3274), (0.6982, -1.686, 0.3373), (3.287e-07, -1.828, 0.3274), (2.794e-07, -1.825, 0.3373), (-0.6996, -1.689, 0.3274), (-0.6982, -1.686, 0.3373), (-1.293, -1.293, 0.3274), (-1.29, -1.29, 0.3373), (-1.689, -0.6996, 0.3274), (-1.686, -0.6982, 0.3373), (-1.828, 3.154e-08, 0.3274), (-1.825, -5.348e-08, 0.3373), (-1.689, 0.6996, 0.3274), (-1.686, 0.6982, 0.3373), (-1.293, 1.293, 0.3274), (-1.29, 1.29, 0.3373), (-0.6996, 1.689, 0.3274), (-0.6982, 1.686, 0.3373), (0.0, 2.892, 0.5605), (1.107, 2.672, 0.5605), (2.045, 2.045, 0.5605), (2.672, 1.107, 0.5605), (2.892, -1.264e-07, 0.5605), (2.672, -1.107, 0.5605), (2.045, -2.045, 0.5605), (1.107, -2.672, 0.5605), (4.366e-07, -2.892, 0.5605), (-1.107, -2.672, 0.5605), (-2.045, -2.045, 0.5605), (-2.672, -1.107, 0.5605), (-2.892, 3.448e-08, 0.5605), (-2.672, 1.107, 0.5605), (-2.045, 2.045, 0.5605), (-1.107, 2.672, 0.5605), (1.107, 2.672, 0.5677), (0.0, 2.892, 0.5677), (2.045, 2.045, 0.5677), (2.672, 1.107, 0.5677), (2.892, -1.264e-07, 0.5677), (2.672, -1.107, 0.5677), (2.045, -2.045, 0.5677), (1.107, -2.672, 0.5677), (4.366e-07, -2.892, 0.5677), (-1.107, -2.672, 0.5677), (-2.045, -2.045, 0.5677), (-2.672, -1.107, 0.5677), (-2.892, 3.448e-08, 0.5677), (-2.672, 1.107, 0.5677), (-2.045, 2.045, 0.5677), (-1.107, 2.672, 0.5677), (0.6996, 1.689, 0.3279), (1.293, 1.293, 0.3279), (1.689, 0.6996, 0.3279), (1.828, -7.018e-08, 0.3279), (1.689, -0.6996, 0.3279), (1.293, -1.293, 0.3279), (0.6996, -1.689, 0.3279), (3.287e-07, -1.828, 0.3279), (-0.6996, -1.689, 0.3279), (-1.293, -1.293, 0.3279), (-1.689, -0.6996, 0.3279), (-1.828, 3.154e-08, 0.3279), (-1.689, 0.6996, 0.3279), (-1.293, 1.293, 0.3279), (-0.6996, 1.689, 0.3279), (5.261e-08, 1.828, 0.3279), (-1.266e-07, 1.932, 0.4001), (0.7392, 1.785, 0.4001), (1.366, 1.366, 0.4001), (1.785, 0.7392, 0.4001), (1.932, -1.22e-07, 0.4001), (1.785, -0.7392, 0.4001), (1.366, -1.366, 0.4001), (0.7392, -1.785, 0.4001), (2.975e-07, -1.932, 0.4001), (-0.7392, -1.785, 0.4001), (-1.366, -1.366, 0.4001), (-1.785, -0.7392, 0.4001), (-1.932, -1.847e-08, 0.4001), (-1.785, 0.7392, 0.4001), (-1.366, 1.366, 0.4001), (-0.7392, 1.785, 0.4001), (0.7506, 1.812, 0.4069), (1.387, 1.387, 0.4069), (1.812, 0.7506, 0.4069), (1.961, -1.222e-07, 0.4069), (1.812, -0.7506, 0.4069), (1.387, -1.387, 0.4069), (0.7506, -1.812, 0.4069), (3.018e-07, -1.961, 0.4069), (-0.7506, -1.812, 0.4069), (-1.387, -1.387, 0.4069), (-1.812, -0.7506, 0.4069), (-1.961, -1.683e-08, 0.4069), (-1.812, 0.7506, 0.4069), (-1.387, 1.387, 0.4069), (-0.7506, 1.812, 0.4069), (-1.227e-07, 1.961, 0.4069), (0.0, 2.892, 0.5354), (1.107, 2.672, 0.5354), (2.045, 2.045, 0.5354), (2.672, 1.107, 0.5354), (2.892, -1.264e-07, 0.5354), (2.672, -1.107, 0.5354), (2.045, -2.045, 0.5354), (1.107, -2.672, 0.5354), (4.366e-07, -2.892, 0.5354), (-1.107, -2.672, 0.5354), (-2.045, -2.045, 0.5354), (-2.672, -1.107, 0.5354), (-2.892, 3.448e-08, 0.5354), (-2.672, 1.107, 0.5354), (-2.045, 2.045, 0.5354), (-1.107, 2.672, 0.5354), (1.107, 2.672, 0.5304), (2.045, 2.045, 0.5304), (2.672, 1.107, 0.5304), (2.892, -1.264e-07, 0.5304), (2.672, -1.107, 0.5304), (2.045, -2.045, 0.5304), (1.107, -2.672, 0.5304), (4.366e-07, -2.892, 0.5304), (-1.107, -2.672, 0.5304), (-2.045, -2.045, 0.5304), (-2.672, -1.107, 0.5304), (-2.892, 3.448e-08, 0.5304), (-2.672, 1.107, 0.5304), (-2.045, 2.045, 0.5304), (-1.107, 2.672, 0.5304), (0.0, 2.892, 0.5304), (0.7065, 1.706, 0.3307), (1.305, 1.305, 0.3307), (1.706, 0.7065, 0.3307), (1.846, -7.113e-08, 0.3307), (1.706, -0.7065, 0.3307), (1.305, -1.305, 0.3307), (0.7065, -1.706, 0.3307), (3.305e-07, -1.846, 0.3307), (-0.7065, -1.706, 0.3307), (-1.305, -1.305, 0.3307), (-1.706, -0.7065, 0.3307), (-1.846, 3.159e-08, 0.3307), (-1.706, 0.7065, 0.3307), (-1.305, 1.305, 0.3307), (-0.7065, 1.706, 0.3307), (5.172e-08, 1.846, 0.3307), (5.413e-08, 1.849, 0.3321), (0.7075, 1.708, 0.3321), (1.307, 1.307, 0.3321), (1.708, 0.7075, 0.3321), (1.849, -7.179e-08, 0.3321), (1.708, -0.7075, 0.3321), (1.307, -1.307, 0.3321), (0.7075, -1.708, 0.3321), (3.333e-07, -1.849, 0.3321), (-0.7075, -1.708, 0.3321), (-1.307, -1.307, 0.3321), (-1.708, -0.7075, 0.3321), (-1.849, 3.108e-08, 0.3321), (-1.708, 0.7075, 0.3321), (-1.307, 1.307, 0.3321), (-0.7075, 1.708, 0.3321), (6.2e-08, 1.95, 0.3923), (0.7463, 1.802, 0.3923), (1.379, 1.379, 0.3923), (1.802, 0.7463, 0.3923), (1.95, -8.218e-08, 0.3923), (1.802, -0.7463, 0.3923), (1.379, -1.379, 0.3923), (0.7463, -1.802, 0.3923), (3.565e-07, -1.95, 0.3923), (-0.7463, -1.802, 0.3923), (-1.379, -1.379, 0.3923), (-1.802, -0.7463, 0.3923), (-1.95, 2.632e-08, 0.3923), (-1.802, 0.7463, 0.3923), (-1.379, 1.379, 0.3923), (-0.7463, 1.802, 0.3923), (6.091e-08, 1.967, 0.394), (0.7526, 1.817, 0.394), (1.391, 1.391, 0.394), (1.817, 0.7526, 0.394), (1.967, -8.296e-08, 0.394), (1.817, -0.7526, 0.394), (1.391, -1.391, 0.394), (0.7526, -1.817, 0.394), (3.579e-07, -1.967, 0.394), (-0.7526, -1.817, 0.394), (-1.391, -1.391, 0.394), (-1.817, -0.7526, 0.394), (-1.967, 2.647e-08, 0.394), (-1.817, 0.7526, 0.394), (-1.391, 1.391, 0.394), (-0.7526, 1.817, 0.394)], [], [(32, 49, 48, 33), (33, 48, 50, 34), (34, 50, 51, 35), (35, 51, 52, 36), (36, 52, 53, 37), (37, 53, 54, 38), (38, 54, 55, 39), (39, 55, 56, 40), (40, 56, 57, 41), (41, 57, 58, 42), (42, 58, 59, 43), (43, 59, 60, 44), (44, 60, 61, 45), (45, 61, 62, 46), (3, 1, 31, 29, 27, 25, 23, 21, 19, 17, 15, 13, 11, 9, 7, 5), (46, 62, 63, 47), (47, 63, 49, 32), (0, 2, 4, 6, 8, 10, 12, 14, 16, 18, 20, 22, 24, 26, 28, 30), (127, 47, 32, 112), (126, 46, 47, 127), (125, 45, 46, 126), (124, 44, 45, 125), (123, 43, 44, 124), (122, 42, 43, 123), (121, 41, 42, 122), (120, 40, 41, 121), (119, 39, 40, 120), (118, 38, 39, 119), (117, 37, 38, 118), (116, 36, 37, 117), (115, 35, 36, 116), (114, 34, 35, 115), (113, 33, 34, 114), (112, 32, 33, 113), (111, 96, 48, 49), (96, 97, 50, 48), (97, 98, 51, 50), (98, 99, 52, 51), (99, 100, 53, 52), (100, 101, 54, 53), (101, 102, 55, 54), (102, 103, 56, 55), (103, 104, 57, 56), (104, 105, 58, 57), (105, 106, 59, 58), (106, 107, 60, 59), (107, 108, 61, 60), (108, 109, 62, 61), (109, 110, 63, 62), (110, 111, 49, 63), (0, 79, 64, 2), (2, 64, 65, 4), (4, 65, 66, 6), (6, 66, 67, 8), (8, 67, 68, 10), (10, 68, 69, 12), (12, 69, 70, 14), (14, 70, 71, 16), (16, 71, 72, 18), (18, 72, 73, 20), (20, 73, 74, 22), (22, 74, 75, 24), (24, 75, 76, 26), (26, 76, 77, 28), (28, 77, 78, 30), (30, 78, 79, 0), (95, 80, 111, 110), (94, 95, 110, 109), (93, 94, 109, 108), (92, 93, 108, 107), (91, 92, 107, 106), (90, 91, 106, 105), (89, 90, 105, 104), (88, 89, 104, 103), (87, 88, 103, 102), (86, 87, 102, 101), (85, 86, 101, 100), (84, 85, 100, 99), (83, 84, 99, 98), (82, 83, 98, 97), (81, 82, 97, 96), (80, 81, 96, 111), (143, 112, 113, 128), (128, 113, 114, 129), (129, 114, 115, 130), (130, 115, 116, 131), (131, 116, 117, 132), (132, 117, 118, 133), (133, 118, 119, 134), (134, 119, 120, 135), (135, 120, 121, 136), (136, 121, 122, 137), (137, 122, 123, 138), (138, 123, 124, 139), (139, 124, 125, 140), (140, 125, 126, 141), (141, 126, 127, 142), (142, 127, 112, 143), (207, 142, 143, 192), (206, 141, 142, 207), (205, 140, 141, 206), (204, 139, 140, 205), (203, 138, 139, 204), (202, 137, 138, 203), (201, 136, 137, 202), (200, 135, 136, 201), (199, 134, 135, 200), (198, 133, 134, 199), (197, 132, 133, 198), (196, 131, 132, 197), (195, 130, 131, 196), (194, 129, 130, 195), (193, 128, 129, 194), (192, 143, 128, 193), (79, 159, 144, 64), (64, 144, 145, 65), (65, 145, 146, 66), (66, 146, 147, 67), (67, 147, 148, 68), (68, 148, 149, 69), (69, 149, 150, 70), (70, 150, 151, 71), (71, 151, 152, 72), (72, 152, 153, 73), (73, 153, 154, 74), (74, 154, 155, 75), (75, 155, 156, 76), (76, 156, 157, 77), (77, 157, 158, 78), (78, 158, 159, 79), (159, 160, 161, 144), (144, 161, 162, 145), (145, 162, 163, 146), (146, 163, 164, 147), (147, 164, 165, 148), (148, 165, 166, 149), (149, 166, 167, 150), (150, 167, 168, 151), (151, 168, 169, 152), (152, 169, 170, 153), (153, 170, 171, 154), (154, 171, 172, 155), (155, 172, 173, 156), (156, 173, 174, 157), (157, 174, 175, 158), (158, 175, 160, 159), (160, 176, 177, 161), (161, 177, 178, 162), (162, 178, 179, 163), (163, 179, 180, 164), (164, 180, 181, 165), (165, 181, 182, 166), (166, 182, 183, 167), (167, 183, 184, 168), (168, 184, 185, 169), (169, 185, 186, 170), (170, 186, 187, 171), (171, 187, 188, 172), (172, 188, 189, 173), (173, 189, 190, 174), (174, 190, 191, 175), (175, 191, 176, 160), (176, 192, 193, 177), (177, 193, 194, 178), (178, 194, 195, 179), (179, 195, 196, 180), (180, 196, 197, 181), (181, 197, 198, 182), (182, 198, 199, 183), (183, 199, 200, 184), (184, 200, 201, 185), (185, 201, 202, 186), (186, 202, 203, 187), (187, 203, 204, 188), (188, 204, 205, 189), (189, 205, 206, 190), (190, 206, 207, 191), (191, 207, 192, 176)])
me_cylinder_001.materials.append(mat_material_003)
me_cylinder_001.use_remesh_preserve_volume = False
me_cylinder_001.use_remesh_preserve_attributes = False
me_cylinder_001.use_mirror_vertex_groups = False
me_cylinder_001.update()
me_cylinder_016 = bpy.data.meshes.new('Cylinder.016')
me_cylinder_016.from_pydata([(0.0, 0.03073, 0.0), (0.0, 0.03073, 0.1206), (0.02173, 0.02173, 0.0), (0.02173, 0.02173, 0.1206), (0.03073, -1.343e-09, 0.0), (0.03073, -1.343e-09, 0.1206), (0.02173, -0.02173, 0.0), (0.02173, -0.02173, 0.1206), (-2.687e-09, -0.03073, 0.0), (-2.687e-09, -0.03073, 0.1206), (-0.02173, -0.02173, 0.0), (-0.02173, -0.02173, 0.1206), (-0.03073, 3.665e-10, 0.0), (-0.03073, 3.665e-10, 0.1206), (-0.02173, 0.02173, 0.0), (-0.02173, 0.02173, 0.1206), (0.01629, 0.01629, 0.1387), (2.032e-09, 0.02303, 0.1387), (0.02303, -1.007e-09, 0.1387), (0.01629, -0.01629, 0.1387), (1.888e-11, -0.02303, 0.1387), (-0.01629, -0.01629, 0.1387), (-0.02303, 2.747e-10, 0.1387), (-0.01629, 0.01629, 0.1387), (0.009549, 0.02986, 0.03964), (0.03128, 0.02086, 0.03964), (0.04028, -0.0008689, 0.03964), (0.03128, -0.0226, 0.03964), (0.009549, -0.0316, 0.03964), (-0.01218, -0.0226, 0.03964), (-0.02118, -0.0008689, 0.03964), (-0.01218, 0.02086, 0.03964), (0.009549, 0.02986, 0.07819), (0.03128, 0.02086, 0.07819), (0.04028, -0.0008689, 0.07819), (0.03128, -0.0226, 0.07819), (0.009549, -0.0316, 0.07819), (-0.01218, -0.0226, 0.07819), (-0.02118, -0.0008689, 0.07819), (-0.01218, 0.02086, 0.07819)], [], [(32, 1, 3, 33), (33, 3, 5, 34), (34, 5, 7, 35), (35, 7, 9, 36), (36, 9, 11, 37), (37, 11, 13, 38), (15, 13, 22, 23), (38, 13, 15, 39), (39, 15, 1, 32), (16, 17, 23, 22, 21, 20, 19, 18), (5, 3, 16, 18), (11, 9, 20, 21), (1, 15, 23, 17), (3, 1, 17, 16), (7, 5, 18, 19), (13, 11, 21, 22), (9, 7, 19, 20), (14, 31, 24, 0), (12, 30, 31, 14), (10, 29, 30, 12), (8, 28, 29, 10), (6, 27, 28, 8), (4, 26, 27, 6), (2, 25, 26, 4), (0, 24, 25, 2), (31, 39, 32, 24), (30, 38, 39, 31), (29, 37, 38, 30), (28, 36, 37, 29), (27, 35, 36, 28), (26, 34, 35, 27), (25, 33, 34, 26), (24, 32, 33, 25)])
me_cylinder_016.polygons.foreach_set('use_smooth', [True] * 33)
me_cylinder_016.materials.append(mat_sprinkle_white)
me_cylinder_016.use_remesh_preserve_volume = False
me_cylinder_016.use_remesh_preserve_attributes = False
me_cylinder_016.use_mirror_vertex_groups = False
me_cylinder_016.update()
me_cylinder_015 = bpy.data.meshes.new('Cylinder.015')
me_cylinder_015.from_pydata([(0.0, 0.03073, 0.0), (0.0, 0.03073, 0.1206), (0.02173, 0.02173, 0.0), (0.02173, 0.02173, 0.1206), (0.03073, -1.343e-09, 0.0), (0.03073, -1.343e-09, 0.1206), (0.02173, -0.02173, 0.0), (0.02173, -0.02173, 0.1206), (-2.687e-09, -0.03073, 0.0), (-2.687e-09, -0.03073, 0.1206), (-0.02173, -0.02173, 0.0), (-0.02173, -0.02173, 0.1206), (-0.03073, 3.665e-10, 0.0), (-0.03073, 3.665e-10, 0.1206), (-0.02173, 0.02173, 0.0), (-0.02173, 0.02173, 0.1206), (0.01629, 0.01629, 0.1387), (2.032e-09, 0.02303, 0.1387), (0.02303, -1.007e-09, 0.1387), (0.01629, -0.01629, 0.1387), (1.888e-11, -0.02303, 0.1387), (-0.01629, -0.01629, 0.1387), (-0.02303, 2.747e-10, 0.1387), (-0.01629, 0.01629, 0.1387)], [], [(0, 1, 3, 2), (2, 3, 5, 4), (4, 5, 7, 6), (6, 7, 9, 8), (8, 9, 11, 10), (10, 11, 13, 12), (15, 13, 22, 23), (12, 13, 15, 14), (14, 15, 1, 0), (16, 17, 23, 22, 21, 20, 19, 18), (5, 3, 16, 18), (11, 9, 20, 21), (1, 15, 23, 17), (3, 1, 17, 16), (7, 5, 18, 19), (13, 11, 21, 22), (9, 7, 19, 20)])
me_cylinder_015.polygons.foreach_set('use_smooth', [True] * 17)
me_cylinder_015.materials.append(mat_sprinkle_red)
me_cylinder_015.use_remesh_preserve_volume = False
me_cylinder_015.use_remesh_preserve_attributes = False
me_cylinder_015.use_mirror_vertex_groups = False
me_cylinder_015.update()
me_cylinder_014 = bpy.data.meshes.new('Cylinder.014')
me_cylinder_014.from_pydata([(0.0, 0.03073, 0.0), (0.0, 0.03073, 0.1206), (0.02173, 0.02173, 0.0), (0.02173, 0.02173, 0.1206), (0.03073, -1.343e-09, 0.0), (0.03073, -1.343e-09, 0.1206), (0.02173, -0.02173, 0.0), (0.02173, -0.02173, 0.1206), (-2.687e-09, -0.03073, 0.0), (-2.687e-09, -0.03073, 0.1206), (-0.02173, -0.02173, 0.0), (-0.02173, -0.02173, 0.1206), (-0.03073, 3.665e-10, 0.0), (-0.03073, 3.665e-10, 0.1206), (-0.02173, 0.02173, 0.0), (-0.02173, 0.02173, 0.1206), (0.01629, 0.01629, 0.1387), (2.032e-09, 0.02303, 0.1387), (0.02303, -1.007e-09, 0.1387), (0.01629, -0.01629, 0.1387), (1.888e-11, -0.02303, 0.1387), (-0.01629, -0.01629, 0.1387), (-0.02303, 2.747e-10, 0.1387), (-0.01629, 0.01629, 0.1387)], [], [(0, 1, 3, 2), (2, 3, 5, 4), (4, 5, 7, 6), (6, 7, 9, 8), (8, 9, 11, 10), (10, 11, 13, 12), (15, 13, 22, 23), (12, 13, 15, 14), (14, 15, 1, 0), (16, 17, 23, 22, 21, 20, 19, 18), (5, 3, 16, 18), (11, 9, 20, 21), (1, 15, 23, 17), (3, 1, 17, 16), (7, 5, 18, 19), (13, 11, 21, 22), (9, 7, 19, 20)])
me_cylinder_014.polygons.foreach_set('use_smooth', [True] * 17)
me_cylinder_014.materials.append(mat_sprinkle_red)
me_cylinder_014.use_remesh_preserve_volume = False
me_cylinder_014.use_remesh_preserve_attributes = False
me_cylinder_014.use_mirror_vertex_groups = False
me_cylinder_014.update()
me_cylinder_013 = bpy.data.meshes.new('Cylinder.013')
me_cylinder_013.from_pydata([(0.0, 0.03073, 0.0), (0.0, 0.03073, 0.1206), (0.02173, 0.02173, 0.0), (0.02173, 0.02173, 0.1206), (0.03073, -1.343e-09, 0.0), (0.03073, -1.343e-09, 0.1206), (0.02173, -0.02173, 0.0), (0.02173, -0.02173, 0.1206), (-2.687e-09, -0.03073, 0.0), (-2.687e-09, -0.03073, 0.1206), (-0.02173, -0.02173, 0.0), (-0.02173, -0.02173, 0.1206), (-0.03073, 3.665e-10, 0.0), (-0.03073, 3.665e-10, 0.1206), (-0.02173, 0.02173, 0.0), (-0.02173, 0.02173, 0.1206), (0.01629, 0.01629, 0.1387), (2.032e-09, 0.02303, 0.1387), (0.02303, -1.007e-09, 0.1387), (0.01629, -0.01629, 0.1387), (1.888e-11, -0.02303, 0.1387), (-0.01629, -0.01629, 0.1387), (-0.02303, 2.747e-10, 0.1387), (-0.01629, 0.01629, 0.1387)], [], [(0, 1, 3, 2), (2, 3, 5, 4), (4, 5, 7, 6), (6, 7, 9, 8), (8, 9, 11, 10), (10, 11, 13, 12), (15, 13, 22, 23), (12, 13, 15, 14), (14, 15, 1, 0), (16, 17, 23, 22, 21, 20, 19, 18), (5, 3, 16, 18), (11, 9, 20, 21), (1, 15, 23, 17), (3, 1, 17, 16), (7, 5, 18, 19), (13, 11, 21, 22), (9, 7, 19, 20)])
me_cylinder_013.polygons.foreach_set('use_smooth', [True] * 17)
me_cylinder_013.materials.append(mat_sprinkle_white)
me_cylinder_013.use_remesh_preserve_volume = False
me_cylinder_013.use_remesh_preserve_attributes = False
me_cylinder_013.use_mirror_vertex_groups = False
me_cylinder_013.update()
me_cylinder_012 = bpy.data.meshes.new('Cylinder.012')
me_cylinder_012.from_pydata([(0.0, 0.03073, 0.0), (0.0, 0.03073, 0.1206), (0.02173, 0.02173, 0.0), (0.02173, 0.02173, 0.1206), (0.03073, -1.343e-09, 0.0), (0.03073, -1.343e-09, 0.1206), (0.02173, -0.02173, 0.0), (0.02173, -0.02173, 0.1206), (-2.687e-09, -0.03073, 0.0), (-2.687e-09, -0.03073, 0.1206), (-0.02173, -0.02173, 0.0), (-0.02173, -0.02173, 0.1206), (-0.03073, 3.665e-10, 0.0), (-0.03073, 3.665e-10, 0.1206), (-0.02173, 0.02173, 0.0), (-0.02173, 0.02173, 0.1206), (0.01629, 0.01629, 0.1387), (2.032e-09, 0.02303, 0.1387), (0.02303, -1.007e-09, 0.1387), (0.01629, -0.01629, 0.1387), (1.888e-11, -0.02303, 0.1387), (-0.01629, -0.01629, 0.1387), (-0.02303, 2.747e-10, 0.1387), (-0.01629, 0.01629, 0.1387)], [], [(0, 1, 3, 2), (2, 3, 5, 4), (4, 5, 7, 6), (6, 7, 9, 8), (8, 9, 11, 10), (10, 11, 13, 12), (15, 13, 22, 23), (12, 13, 15, 14), (14, 15, 1, 0), (16, 17, 23, 22, 21, 20, 19, 18), (5, 3, 16, 18), (11, 9, 20, 21), (1, 15, 23, 17), (3, 1, 17, 16), (7, 5, 18, 19), (13, 11, 21, 22), (9, 7, 19, 20)])
me_cylinder_012.polygons.foreach_set('use_smooth', [True] * 17)
me_cylinder_012.materials.append(mat_sprinkle_white)
me_cylinder_012.use_remesh_preserve_volume = False
me_cylinder_012.use_remesh_preserve_attributes = False
me_cylinder_012.use_mirror_vertex_groups = False
me_cylinder_012.update()
me_cylinder_011 = bpy.data.meshes.new('Cylinder.011')
me_cylinder_011.from_pydata([(0.0, 0.03073, 0.0), (0.0, 0.03073, 0.1206), (0.02173, 0.02173, 0.0), (0.02173, 0.02173, 0.1206), (0.03073, -1.343e-09, 0.0), (0.03073, -1.343e-09, 0.1206), (0.02173, -0.02173, 0.0), (0.02173, -0.02173, 0.1206), (-2.687e-09, -0.03073, 0.0), (-2.687e-09, -0.03073, 0.1206), (-0.02173, -0.02173, 0.0), (-0.02173, -0.02173, 0.1206), (-0.03073, 3.665e-10, 0.0), (-0.03073, 3.665e-10, 0.1206), (-0.02173, 0.02173, 0.0), (-0.02173, 0.02173, 0.1206), (0.01629, 0.01629, 0.1387), (2.032e-09, 0.02303, 0.1387), (0.02303, -1.007e-09, 0.1387), (0.01629, -0.01629, 0.1387), (1.888e-11, -0.02303, 0.1387), (-0.01629, -0.01629, 0.1387), (-0.02303, 2.747e-10, 0.1387), (-0.01629, 0.01629, 0.1387)], [], [(0, 1, 3, 2), (2, 3, 5, 4), (4, 5, 7, 6), (6, 7, 9, 8), (8, 9, 11, 10), (10, 11, 13, 12), (15, 13, 22, 23), (12, 13, 15, 14), (14, 15, 1, 0), (16, 17, 23, 22, 21, 20, 19, 18), (5, 3, 16, 18), (11, 9, 20, 21), (1, 15, 23, 17), (3, 1, 17, 16), (7, 5, 18, 19), (13, 11, 21, 22), (9, 7, 19, 20)])
me_cylinder_011.polygons.foreach_set('use_smooth', [True] * 17)
me_cylinder_011.materials.append(mat_sprinkle_pink)
me_cylinder_011.use_remesh_preserve_volume = False
me_cylinder_011.use_remesh_preserve_attributes = False
me_cylinder_011.use_mirror_vertex_groups = False
me_cylinder_011.update()
me_cylinder_010 = bpy.data.meshes.new('Cylinder.010')
me_cylinder_010.from_pydata([(0.0, 0.03073, 0.0), (0.0, 0.03073, 0.1206), (0.02173, 0.02173, 0.0), (0.02173, 0.02173, 0.1206), (0.03073, -1.343e-09, 0.0), (0.03073, -1.343e-09, 0.1206), (0.02173, -0.02173, 0.0), (0.02173, -0.02173, 0.1206), (-2.687e-09, -0.03073, 0.0), (-2.687e-09, -0.03073, 0.1206), (-0.02173, -0.02173, 0.0), (-0.02173, -0.02173, 0.1206), (-0.03073, 3.665e-10, 0.0), (-0.03073, 3.665e-10, 0.1206), (-0.02173, 0.02173, 0.0), (-0.02173, 0.02173, 0.1206), (0.02832, 0.02144, 0.1537), (0.01523, 0.03155, 0.1629), (0.0307, 0.004105, 0.1504), (0.02098, -0.01029, 0.1549), (0.004847, -0.01331, 0.1647), (-0.008243, -0.003191, 0.1739), (-0.01062, 0.01414, 0.1771), (-0.0009008, 0.02853, 0.1726), (0.0, 0.03073, 0.04206), (0.02173, 0.02173, 0.04206), (0.03073, -1.343e-09, 0.04206), (0.02173, -0.02173, 0.04206), (-2.687e-09, -0.03073, 0.04206), (-0.02173, -0.02173, 0.04206), (-0.03073, 3.665e-10, 0.04206), (-0.02173, 0.02173, 0.04206), (0.0, 0.03073, 0.07431), (0.02173, 0.02173, 0.07431), (0.03073, -1.343e-09, 0.07431), (0.02173, -0.02173, 0.07431), (-2.687e-09, -0.03073, 0.07431), (-0.02173, -0.02173, 0.07431), (-0.03073, 3.665e-10, 0.07431), (-0.02173, 0.02173, 0.07431)], [], [(32, 1, 3, 33), (33, 3, 5, 34), (34, 5, 7, 35), (35, 7, 9, 36), (36, 9, 11, 37), (37, 11, 13, 38), (15, 13, 22, 23), (38, 13, 15, 39), (39, 15, 1, 32), (16, 17, 23, 22, 21, 20, 19, 18), (5, 3, 16, 18), (11, 9, 20, 21), (1, 15, 23, 17), (3, 1, 17, 16), (7, 5, 18, 19), (13, 11, 21, 22), (9, 7, 19, 20), (14, 31, 24, 0), (12, 30, 31, 14), (10, 29, 30, 12), (8, 28, 29, 10), (6, 27, 28, 8), (4, 26, 27, 6), (2, 25, 26, 4), (0, 24, 25, 2), (31, 39, 32, 24), (30, 38, 39, 31), (29, 37, 38, 30), (28, 36, 37, 29), (27, 35, 36, 28), (26, 34, 35, 27), (25, 33, 34, 26), (24, 32, 33, 25)])
me_cylinder_010.polygons.foreach_set('use_smooth', [True] * 33)
me_cylinder_010.materials.append(mat_sprinkle_pink)
me_cylinder_010.use_remesh_preserve_volume = False
me_cylinder_010.use_remesh_preserve_attributes = False
me_cylinder_010.use_mirror_vertex_groups = False
me_cylinder_010.update()
me_cylinder_009 = bpy.data.meshes.new('Cylinder.009')
me_cylinder_009.from_pydata([(0.0, 0.03073, 0.0), (0.0, 0.03073, 0.1206), (0.02173, 0.02173, 0.0), (0.02173, 0.02173, 0.1206), (0.03073, -1.343e-09, 0.0), (0.03073, -1.343e-09, 0.1206), (0.02173, -0.02173, 0.0), (0.02173, -0.02173, 0.1206), (-2.687e-09, -0.03073, 0.0), (-2.687e-09, -0.03073, 0.1206), (-0.02173, -0.02173, 0.0), (-0.02173, -0.02173, 0.1206), (-0.03073, 3.665e-10, 0.0), (-0.03073, 3.665e-10, 0.1206), (-0.02173, 0.02173, 0.0), (-0.02173, 0.02173, 0.1206), (0.01629, 0.01629, 0.1387), (2.032e-09, 0.02303, 0.1387), (0.02303, -1.007e-09, 0.1387), (0.01629, -0.01629, 0.1387), (1.888e-11, -0.02303, 0.1387), (-0.01629, -0.01629, 0.1387), (-0.02303, 2.747e-10, 0.1387), (-0.01629, 0.01629, 0.1387)], [], [(0, 1, 3, 2), (2, 3, 5, 4), (4, 5, 7, 6), (6, 7, 9, 8), (8, 9, 11, 10), (10, 11, 13, 12), (15, 13, 22, 23), (12, 13, 15, 14), (14, 15, 1, 0), (16, 17, 23, 22, 21, 20, 19, 18), (5, 3, 16, 18), (11, 9, 20, 21), (1, 15, 23, 17), (3, 1, 17, 16), (7, 5, 18, 19), (13, 11, 21, 22), (9, 7, 19, 20)])
me_cylinder_009.polygons.foreach_set('use_smooth', [True] * 17)
me_cylinder_009.materials.append(mat_sprinkle_yellow)
me_cylinder_009.use_remesh_preserve_volume = False
me_cylinder_009.use_remesh_preserve_attributes = False
me_cylinder_009.use_mirror_vertex_groups = False
me_cylinder_009.update()
me_cylinder_008 = bpy.data.meshes.new('Cylinder.008')
me_cylinder_008.from_pydata([(0.0, 0.03073, 0.0), (0.0, 0.03073, 0.1206), (0.02173, 0.02173, 0.0), (0.02173, 0.02173, 0.1206), (0.03073, -1.343e-09, 0.0), (0.03073, -1.343e-09, 0.1206), (0.02173, -0.02173, 0.0), (0.02173, -0.02173, 0.1206), (-2.687e-09, -0.03073, 0.0), (-2.687e-09, -0.03073, 0.1206), (-0.02173, -0.02173, 0.0), (-0.02173, -0.02173, 0.1206), (-0.03073, 3.665e-10, 0.0), (-0.03073, 3.665e-10, 0.1206), (-0.02173, 0.02173, 0.0), (-0.02173, 0.02173, 0.1206), (0.01629, 0.01629, 0.1387), (2.032e-09, 0.02303, 0.1387), (0.02303, -1.007e-09, 0.1387), (0.01629, -0.01629, 0.1387), (1.888e-11, -0.02303, 0.1387), (-0.01629, -0.01629, 0.1387), (-0.02303, 2.747e-10, 0.1387), (-0.01629, 0.01629, 0.1387)], [], [(0, 1, 3, 2), (2, 3, 5, 4), (4, 5, 7, 6), (6, 7, 9, 8), (8, 9, 11, 10), (10, 11, 13, 12), (15, 13, 22, 23), (12, 13, 15, 14), (14, 15, 1, 0), (16, 17, 23, 22, 21, 20, 19, 18), (5, 3, 16, 18), (11, 9, 20, 21), (1, 15, 23, 17), (3, 1, 17, 16), (7, 5, 18, 19), (13, 11, 21, 22), (9, 7, 19, 20)])
me_cylinder_008.polygons.foreach_set('use_smooth', [True] * 17)
me_cylinder_008.materials.append(mat_sprinkle_yellow)
me_cylinder_008.use_remesh_preserve_volume = False
me_cylinder_008.use_remesh_preserve_attributes = False
me_cylinder_008.use_mirror_vertex_groups = False
me_cylinder_008.update()
me_cylinder_007 = bpy.data.meshes.new('Cylinder.007')
me_cylinder_007.from_pydata([(0.0, 0.03073, 0.0), (0.0, 0.03073, 0.1206), (0.02173, 0.02173, 0.0), (0.02173, 0.02173, 0.1206), (0.03073, -1.343e-09, 0.0), (0.03073, -1.343e-09, 0.1206), (0.02173, -0.02173, 0.0), (0.02173, -0.02173, 0.1206), (-2.687e-09, -0.03073, 0.0), (-2.687e-09, -0.03073, 0.1206), (-0.02173, -0.02173, 0.0), (-0.02173, -0.02173, 0.1206), (-0.03073, 3.665e-10, 0.0), (-0.03073, 3.665e-10, 0.1206), (-0.02173, 0.02173, 0.0), (-0.02173, 0.02173, 0.1206), (0.01629, 0.01629, 0.1387), (2.032e-09, 0.02303, 0.1387), (0.02303, -1.007e-09, 0.1387), (0.01629, -0.01629, 0.1387), (1.888e-11, -0.02303, 0.1387), (-0.01629, -0.01629, 0.1387), (-0.02303, 2.747e-10, 0.1387), (-0.01629, 0.01629, 0.1387)], [], [(0, 1, 3, 2), (2, 3, 5, 4), (4, 5, 7, 6), (6, 7, 9, 8), (8, 9, 11, 10), (10, 11, 13, 12), (15, 13, 22, 23), (12, 13, 15, 14), (14, 15, 1, 0), (16, 17, 23, 22, 21, 20, 19, 18), (5, 3, 16, 18), (11, 9, 20, 21), (1, 15, 23, 17), (3, 1, 17, 16), (7, 5, 18, 19), (13, 11, 21, 22), (9, 7, 19, 20)])
me_cylinder_007.polygons.foreach_set('use_smooth', [True] * 17)
me_cylinder_007.materials.append(mat_sprinkle_orange)
me_cylinder_007.use_remesh_preserve_volume = False
me_cylinder_007.use_remesh_preserve_attributes = False
me_cylinder_007.use_mirror_vertex_groups = False
me_cylinder_007.update()
me_cylinder_006 = bpy.data.meshes.new('Cylinder.006')
me_cylinder_006.from_pydata([(0.0, 0.03073, 0.0), (0.0, 0.03073, 0.1206), (0.02173, 0.02173, 0.0), (0.02173, 0.02173, 0.1206), (0.03073, -1.343e-09, 0.0), (0.03073, -1.343e-09, 0.1206), (0.02173, -0.02173, 0.0), (0.02173, -0.02173, 0.1206), (-2.687e-09, -0.03073, 0.0), (-2.687e-09, -0.03073, 0.1206), (-0.02173, -0.02173, 0.0), (-0.02173, -0.02173, 0.1206), (-0.03073, 3.665e-10, 0.0), (-0.03073, 3.665e-10, 0.1206), (-0.02173, 0.02173, 0.0), (-0.02173, 0.02173, 0.1206), (0.01629, 0.01629, 0.1387), (2.032e-09, 0.02303, 0.1387), (0.02303, -1.007e-09, 0.1387), (0.01629, -0.01629, 0.1387), (1.888e-11, -0.02303, 0.1387), (-0.01629, -0.01629, 0.1387), (-0.02303, 2.747e-10, 0.1387), (-0.01629, 0.01629, 0.1387)], [], [(0, 1, 3, 2), (2, 3, 5, 4), (4, 5, 7, 6), (6, 7, 9, 8), (8, 9, 11, 10), (10, 11, 13, 12), (15, 13, 22, 23), (12, 13, 15, 14), (14, 15, 1, 0), (16, 17, 23, 22, 21, 20, 19, 18), (5, 3, 16, 18), (11, 9, 20, 21), (1, 15, 23, 17), (3, 1, 17, 16), (7, 5, 18, 19), (13, 11, 21, 22), (9, 7, 19, 20)])
me_cylinder_006.polygons.foreach_set('use_smooth', [True] * 17)
me_cylinder_006.materials.append(mat_sprinkle_orange)
me_cylinder_006.use_remesh_preserve_volume = False
me_cylinder_006.use_remesh_preserve_attributes = False
me_cylinder_006.use_mirror_vertex_groups = False
me_cylinder_006.update()
me_cylinder_005 = bpy.data.meshes.new('Cylinder.005')
me_cylinder_005.from_pydata([(0.0, 0.03073, 0.0), (0.0, 0.03073, 0.1206), (0.02173, 0.02173, 0.0), (0.02173, 0.02173, 0.1206), (0.03073, -1.343e-09, 0.0), (0.03073, -1.343e-09, 0.1206), (0.02173, -0.02173, 0.0), (0.02173, -0.02173, 0.1206), (-2.687e-09, -0.03073, 0.0), (-2.687e-09, -0.03073, 0.1206), (-0.02173, -0.02173, 0.0), (-0.02173, -0.02173, 0.1206), (-0.03073, 3.665e-10, 0.0), (-0.03073, 3.665e-10, 0.1206), (-0.02173, 0.02173, 0.0), (-0.02173, 0.02173, 0.1206), (0.01629, 0.01629, 0.1387), (2.032e-09, 0.02303, 0.1387), (0.02303, -1.007e-09, 0.1387), (0.01629, -0.01629, 0.1387), (1.888e-11, -0.02303, 0.1387), (-0.01629, -0.01629, 0.1387), (-0.02303, 2.747e-10, 0.1387), (-0.01629, 0.01629, 0.1387)], [], [(0, 1, 3, 2), (2, 3, 5, 4), (4, 5, 7, 6), (6, 7, 9, 8), (8, 9, 11, 10), (10, 11, 13, 12), (15, 13, 22, 23), (12, 13, 15, 14), (14, 15, 1, 0), (16, 17, 23, 22, 21, 20, 19, 18), (5, 3, 16, 18), (11, 9, 20, 21), (1, 15, 23, 17), (3, 1, 17, 16), (7, 5, 18, 19), (13, 11, 21, 22), (9, 7, 19, 20)])
me_cylinder_005.polygons.foreach_set('use_smooth', [True] * 17)
me_cylinder_005.materials.append(mat_sprinkle_green)
me_cylinder_005.use_remesh_preserve_volume = False
me_cylinder_005.use_remesh_preserve_attributes = False
me_cylinder_005.use_mirror_vertex_groups = False
me_cylinder_005.update()
me_cylinder_004 = bpy.data.meshes.new('Cylinder.004')
me_cylinder_004.from_pydata([(0.0, 0.03073, 0.0), (0.0, 0.03073, 0.1206), (0.02173, 0.02173, 0.0), (0.02173, 0.02173, 0.1206), (0.03073, -1.343e-09, 0.0), (0.03073, -1.343e-09, 0.1206), (0.02173, -0.02173, 0.0), (0.02173, -0.02173, 0.1206), (-2.687e-09, -0.03073, 0.0), (-2.687e-09, -0.03073, 0.1206), (-0.02173, -0.02173, 0.0), (-0.02173, -0.02173, 0.1206), (-0.03073, 3.665e-10, 0.0), (-0.03073, 3.665e-10, 0.1206), (-0.02173, 0.02173, 0.0), (-0.02173, 0.02173, 0.1206), (0.01629, 0.01629, 0.1387), (2.032e-09, 0.02303, 0.1387), (0.02303, -1.007e-09, 0.1387), (0.01629, -0.01629, 0.1387), (1.888e-11, -0.02303, 0.1387), (-0.01629, -0.01629, 0.1387), (-0.02303, 2.747e-10, 0.1387), (-0.01629, 0.01629, 0.1387)], [], [(0, 1, 3, 2), (2, 3, 5, 4), (4, 5, 7, 6), (6, 7, 9, 8), (8, 9, 11, 10), (10, 11, 13, 12), (15, 13, 22, 23), (12, 13, 15, 14), (14, 15, 1, 0), (16, 17, 23, 22, 21, 20, 19, 18), (5, 3, 16, 18), (11, 9, 20, 21), (1, 15, 23, 17), (3, 1, 17, 16), (7, 5, 18, 19), (13, 11, 21, 22), (9, 7, 19, 20)])
me_cylinder_004.polygons.foreach_set('use_smooth', [True] * 17)
me_cylinder_004.materials.append(mat_sprinkle_green)
me_cylinder_004.use_remesh_preserve_volume = False
me_cylinder_004.use_remesh_preserve_attributes = False
me_cylinder_004.use_mirror_vertex_groups = False
me_cylinder_004.update()
me_cylinder_003 = bpy.data.meshes.new('Cylinder.003')
me_cylinder_003.from_pydata([(0.0, 0.03073, 0.0), (0.0, 0.03073, 0.1206), (0.02173, 0.02173, 0.0), (0.02173, 0.02173, 0.1206), (0.03073, -1.343e-09, 0.0), (0.03073, -1.343e-09, 0.1206), (0.02173, -0.02173, 0.0), (0.02173, -0.02173, 0.1206), (-2.687e-09, -0.03073, 0.0), (-2.687e-09, -0.03073, 0.1206), (-0.02173, -0.02173, 0.0), (-0.02173, -0.02173, 0.1206), (-0.03073, 3.665e-10, 0.0), (-0.03073, 3.665e-10, 0.1206), (-0.02173, 0.02173, 0.0), (-0.02173, 0.02173, 0.1206), (0.01629, 0.01629, 0.1387), (2.032e-09, 0.02303, 0.1387), (0.02303, -1.007e-09, 0.1387), (0.01629, -0.01629, 0.1387), (1.888e-11, -0.02303, 0.1387), (-0.01629, -0.01629, 0.1387), (-0.02303, 2.747e-10, 0.1387), (-0.01629, 0.01629, 0.1387)], [], [(0, 1, 3, 2), (2, 3, 5, 4), (4, 5, 7, 6), (6, 7, 9, 8), (8, 9, 11, 10), (10, 11, 13, 12), (15, 13, 22, 23), (12, 13, 15, 14), (14, 15, 1, 0), (16, 17, 23, 22, 21, 20, 19, 18), (5, 3, 16, 18), (11, 9, 20, 21), (1, 15, 23, 17), (3, 1, 17, 16), (7, 5, 18, 19), (13, 11, 21, 22), (9, 7, 19, 20)])
me_cylinder_003.polygons.foreach_set('use_smooth', [True] * 17)
me_cylinder_003.materials.append(mat_sprinkle_blue)
me_cylinder_003.use_remesh_preserve_volume = False
me_cylinder_003.use_remesh_preserve_attributes = False
me_cylinder_003.use_mirror_vertex_groups = False
me_cylinder_003.update()
me_cylinder_002 = bpy.data.meshes.new('Cylinder.002')
me_cylinder_002.from_pydata([(0.0, 0.03073, 0.0), (0.0, 0.03073, 0.1206), (0.02173, 0.02173, 0.0), (0.02173, 0.02173, 0.1206), (0.03073, -1.343e-09, 0.0), (0.03073, -1.343e-09, 0.1206), (0.02173, -0.02173, 0.0), (0.02173, -0.02173, 0.1206), (-2.687e-09, -0.03073, 0.0), (-2.687e-09, -0.03073, 0.1206), (-0.02173, -0.02173, 0.0), (-0.02173, -0.02173, 0.1206), (-0.03073, 3.665e-10, 0.0), (-0.03073, 3.665e-10, 0.1206), (-0.02173, 0.02173, 0.0), (-0.02173, 0.02173, 0.1206), (0.01629, 0.01629, 0.1387), (2.032e-09, 0.02303, 0.1387), (0.02303, -1.007e-09, 0.1387), (0.01629, -0.01629, 0.1387), (1.888e-11, -0.02303, 0.1387), (-0.01629, -0.01629, 0.1387), (-0.02303, 2.747e-10, 0.1387), (-0.01629, 0.01629, 0.1387)], [], [(0, 1, 3, 2), (2, 3, 5, 4), (4, 5, 7, 6), (6, 7, 9, 8), (8, 9, 11, 10), (10, 11, 13, 12), (15, 13, 22, 23), (12, 13, 15, 14), (14, 15, 1, 0), (16, 17, 23, 22, 21, 20, 19, 18), (5, 3, 16, 18), (11, 9, 20, 21), (1, 15, 23, 17), (3, 1, 17, 16), (7, 5, 18, 19), (13, 11, 21, 22), (9, 7, 19, 20)])
me_cylinder_002.polygons.foreach_set('use_smooth', [True] * 17)
me_cylinder_002.materials.append(mat_sprinkle_blue)
me_cylinder_002.use_remesh_preserve_volume = False
me_cylinder_002.use_remesh_preserve_attributes = False
me_cylinder_002.use_mirror_vertex_groups = False
me_cylinder_002.update()

# ---- objects
ob_torus_001 = bpy.data.objects.new('Torus.001', me_torus_001)
ob_torus = bpy.data.objects.new('Torus', me_torus)
ob_plane = bpy.data.objects.new('Plane', me_plane)
ob_camera = bpy.data.objects.new('Camera', cam_camera)
ob_cylinder = bpy.data.objects.new('Cylinder', me_cylinder)
ob_area_002 = bpy.data.objects.new('Area.002', light_area_002)
ob_plane_001 = bpy.data.objects.new('Plane.001', me_plane_001)
ob_area_001 = bpy.data.objects.new('Area.001', light_area_001)
ob_area = bpy.data.objects.new('Area', light_area)
ob_cylinder_001 = bpy.data.objects.new('Cylinder.001', me_cylinder_001)
ob_sprinkles_014 = bpy.data.objects.new('sprinkles.014', me_cylinder_016)
ob_sprinkles_013 = bpy.data.objects.new('sprinkles.013', me_cylinder_015)
ob_sprinkles_012 = bpy.data.objects.new('sprinkles.012', me_cylinder_014)
ob_sprinkles_011 = bpy.data.objects.new('sprinkles.011', me_cylinder_013)
ob_sprinkles_010 = bpy.data.objects.new('sprinkles.010', me_cylinder_012)
ob_sprinkles_009 = bpy.data.objects.new('sprinkles.009', me_cylinder_011)
ob_sprinkles_008 = bpy.data.objects.new('sprinkles.008', me_cylinder_010)
ob_sprinkles_007 = bpy.data.objects.new('sprinkles.007', me_cylinder_009)
ob_sprinkles_006 = bpy.data.objects.new('sprinkles.006', me_cylinder_008)
ob_sprinkles_005 = bpy.data.objects.new('sprinkles.005', me_cylinder_007)
ob_sprinkles_004 = bpy.data.objects.new('sprinkles.004', me_cylinder_006)
ob_sprinkles_003 = bpy.data.objects.new('sprinkles.003', me_cylinder_005)
ob_sprinkles_002 = bpy.data.objects.new('sprinkles.002', me_cylinder_004)
ob_sprinkles_001 = bpy.data.objects.new('sprinkles.001', me_cylinder_003)
ob_sprinkles = bpy.data.objects.new('sprinkles', me_cylinder_002)

# ---- transforms, parenting, visibility, modifiers, constraints
ob_torus_001.location = (0.02089, -0.008734, 0.4901)
ob_torus_001.lineart.crease_threshold = 0.0
_vg = ob_torus_001.vertex_groups.new(name='Group')
_m = ob_torus_001.modifiers.new('Solidify', 'SOLIDIFY')
_m.thickness = 0.071
_m.nonmanifold_thickness_mode = 'FIXED'
_m.nonmanifold_merge_threshold = 0.0003
_m = ob_torus_001.modifiers.new('Subsurf', 'SUBSURF')
_m.uv_smooth = 'PRESERVE_CORNERS'
_m.quality = 2
_m.levels = 2
_m.show_only_control_edges = False
_m = ob_torus_001.modifiers.new('ParticleSystem 1', 'PARTICLE_SYSTEM')
ob_torus.location = (0.02089, -0.008734, 0.4901)
ob_torus.lineart.crease_threshold = 0.0
_m = ob_torus.modifiers.new('Subsurf', 'SUBSURF')
_m.uv_smooth = 'PRESERVE_CORNERS'
_m.quality = 2
_m.levels = 2
_m.show_only_control_edges = False
ob_plane.location = (0.0, 0.0, 0.0)
ob_plane.scale = (8.0, 8.0, 8.0)
ob_plane.lineart.crease_threshold = 0.0
ob_camera.location = (0.3987, -9.292, 5.721)
ob_camera.rotation_euler = (1.146, -0.003586, -0.03482)
ob_camera.lock_rotations_4d = False
ob_camera.empty_display_type = 'ARROWS'
ob_camera.color = (0.0, 0.0, 0.0, 0.0)
ob_camera.display_type = 'WIRE'
ob_camera.lineart.crease_threshold = 0.0
ob_cylinder.location = (2.32, 2.472, 1.611)
ob_cylinder.rotation_euler = (0.0, -0.0, -3.172)
ob_cylinder.lineart.crease_threshold = 0.0
_m = ob_cylinder.modifiers.new('Subsurf', 'SUBSURF')
_m.uv_smooth = 'PRESERVE_CORNERS'
_m.quality = 2
_m.levels = 2
_m.show_only_control_edges = False
ob_area_002.location = (2.087, -2.157, 10.46)
ob_area_002.lineart.crease_threshold = 0.0
ob_plane_001.location = (1.254, 9.637, 1.874)
ob_plane_001.rotation_euler = (1.571, 2.22e-16, 2.22e-16)
ob_plane_001.scale = (12.87, 12.87, 12.87)
ob_plane_001.lineart.crease_threshold = 0.0
ob_area_001.location = (13.78, 3.05, 8.54)
ob_area_001.rotation_euler = (-1.344e-07, 1.571, 0.0)
ob_area_001.lineart.crease_threshold = 0.0
ob_area.location = (-8.567, -3.303, 8.393)
ob_area.rotation_euler = (-1.344e-07, -1.571, 0.0)
ob_area.lineart.crease_threshold = 0.0
ob_cylinder_001.location = (-0.002604, 0.1008, -0.3178)
ob_cylinder_001.lineart.crease_threshold = 0.0
_m = ob_cylinder_001.modifiers.new('Subsurf', 'SUBSURF')
_m.uv_smooth = 'PRESERVE_CORNERS'
_m.quality = 2
_m.levels = 4
_m.show_only_control_edges = False
ob_sprinkles_014.location = (1.51, 0.8911, 1.292)
ob_sprinkles_014.scale = (1.321, 1.321, 0.8743)
ob_sprinkles_014.lineart.crease_threshold = 0.0
_m = ob_sprinkles_014.modifiers.new('Mirror', 'MIRROR')
_m.use_axis = (False, False, True)
_m.use_clip = True
ob_sprinkles_013.location = (1.235, 0.7284, 1.129)
ob_sprinkles_013.scale = (1.321, 1.321, 0.4634)
ob_sprinkles_013.lineart.crease_threshold = 0.0
_m = ob_sprinkles_013.modifiers.new('Mirror', 'MIRROR')
_m.use_axis = (False, False, True)
_m.use_clip = True
ob_sprinkles_012.location = (1.404, 0.8303, 1.134)
ob_sprinkles_012.scale = (1.321, 1.321, 0.8743)
ob_sprinkles_012.lineart.crease_threshold = 0.0
_m = ob_sprinkles_012.modifiers.new('Mirror', 'MIRROR')
_m.use_axis = (False, False, True)
_m.use_clip = True
ob_sprinkles_011.location = (1.412, 0.9568, 1.397)
ob_sprinkles_011.scale = (1.321, 1.321, 0.8743)
ob_sprinkles_011.lineart.crease_threshold = 0.0
_m = ob_sprinkles_011.modifiers.new('Mirror', 'MIRROR')
_m.use_axis = (False, False, True)
_m.use_clip = True
ob_sprinkles_010.location = (1.242, 0.8549, 1.392)
ob_sprinkles_010.scale = (1.321, 1.321, 0.4634)
ob_sprinkles_010.lineart.crease_threshold = 0.0
_m = ob_sprinkles_010.modifiers.new('Mirror', 'MIRROR')
_m.use_axis = (False, False, True)
_m.use_clip = True
ob_sprinkles_009.location = (1.229, 0.9874, 1.668)
ob_sprinkles_009.scale = (1.321, 1.321, 0.4634)
ob_sprinkles_009.lineart.crease_threshold = 0.0
_m = ob_sprinkles_009.modifiers.new('Mirror', 'MIRROR')
_m.use_axis = (False, False, True)
_m.use_clip = True
ob_sprinkles_008.location = (1.399, 1.089, 1.673)
ob_sprinkles_008.scale = (1.321, 1.321, 0.8743)
ob_sprinkles_008.lineart.crease_threshold = 0.0
_m = ob_sprinkles_008.modifiers.new('Mirror', 'MIRROR')
_m.use_axis = (False, False, True)
_m.use_clip = True
ob_sprinkles_007.location = (1.771, 1.098, 1.696)
ob_sprinkles_007.scale = (1.321, 1.321, 0.8743)
ob_sprinkles_007.lineart.crease_threshold = 0.0
_m = ob_sprinkles_007.modifiers.new('Mirror', 'MIRROR')
_m.use_axis = (False, False, True)
_m.use_clip = True
ob_sprinkles_006.location = (1.602, 0.9957, 1.69)
ob_sprinkles_006.scale = (1.321, 1.321, 0.4634)
ob_sprinkles_006.lineart.crease_threshold = 0.0
_m = ob_sprinkles_006.modifiers.new('Mirror', 'MIRROR')
_m.use_axis = (False, False, True)
_m.use_clip = True
ob_sprinkles_005.location = (1.596, 0.5963, 0.859)
ob_sprinkles_005.scale = (1.321, 1.321, 0.4634)
ob_sprinkles_005.lineart.crease_threshold = 0.0
_m = ob_sprinkles_005.modifiers.new('Mirror', 'MIRROR')
_m.use_axis = (False, False, True)
_m.use_clip = True
ob_sprinkles_004.location = (1.766, 0.6982, 0.8646)
ob_sprinkles_004.scale = (1.321, 1.321, 0.8743)
ob_sprinkles_004.lineart.crease_threshold = 0.0
_m = ob_sprinkles_004.modifiers.new('Mirror', 'MIRROR')
_m.use_axis = (False, False, True)
_m.use_clip = True
ob_sprinkles_003.location = (1.765, 0.8278, 1.134)
ob_sprinkles_003.scale = (1.321, 1.321, 0.8743)
ob_sprinkles_003.lineart.crease_threshold = 0.0
_m = ob_sprinkles_003.modifiers.new('Mirror', 'MIRROR')
_m.use_axis = (False, False, True)
_m.use_clip = True
ob_sprinkles_002.location = (1.595, 0.7259, 1.129)
ob_sprinkles_002.scale = (1.321, 1.321, 0.4634)
ob_sprinkles_002.lineart.crease_threshold = 0.0
_m = ob_sprinkles_002.modifiers.new('Mirror', 'MIRROR')
_m.use_axis = (False, False, True)
_m.use_clip = True
ob_sprinkles_001.location = (1.596, 0.8712, 1.431)
ob_sprinkles_001.scale = (1.321, 1.321, 0.4634)
ob_sprinkles_001.lineart.crease_threshold = 0.0
_m = ob_sprinkles_001.modifiers.new('Mirror', 'MIRROR')
_m.use_axis = (False, False, True)
_m.use_clip = True
ob_sprinkles.location = (1.766, 0.9731, 1.436)
ob_sprinkles.scale = (1.321, 1.321, 0.8743)
ob_sprinkles.lineart.crease_threshold = 0.0
_m = ob_sprinkles.modifiers.new('Mirror', 'MIRROR')
_m.use_axis = (False, False, True)
_m.use_clip = True

# ---- collection membership
col_collection_1.objects.link(ob_torus_001)
col_collection_1.objects.link(ob_torus)
col_collection_1.objects.link(ob_plane)
col_collection_1.objects.link(ob_camera)
col_collection_2.objects.link(ob_cylinder)
col_collection_3.objects.link(ob_area_002)
col_collection_3.objects.link(ob_plane_001)
col_collection_3.objects.link(ob_area_001)
col_collection_3.objects.link(ob_area)
col_collection_3.objects.link(ob_cylinder_001)
col_collection_4.objects.link(ob_sprinkles_014)
col_collection_4.objects.link(ob_sprinkles_013)
col_collection_4.objects.link(ob_sprinkles_012)
col_collection_4.objects.link(ob_sprinkles_011)
col_collection_4.objects.link(ob_sprinkles_010)
col_collection_4.objects.link(ob_sprinkles_009)
col_collection_4.objects.link(ob_sprinkles_008)
col_collection_4.objects.link(ob_sprinkles_007)
col_collection_4.objects.link(ob_sprinkles_006)
col_collection_4.objects.link(ob_sprinkles_005)
col_collection_4.objects.link(ob_sprinkles_004)
col_collection_4.objects.link(ob_sprinkles_003)
col_collection_4.objects.link(ob_sprinkles_002)
col_collection_4.objects.link(ob_sprinkles_001)
col_collection_4.objects.link(ob_sprinkles)

# ---- scene / render settings (as saved in the file)
scene.camera = ob_camera
scene.frame_start = 1; scene.frame_end = 250; scene.frame_set(8)
scene.render.engine = 'CYCLES'
scene.render.resolution_percentage = 50
scene.render.dither_intensity = 0.0
scene.cycles.use_denoising = False
scene.cycles.samples = 128
scene.cycles.sampling_pattern = 'TABULATED_SOBOL'
scene.cycles.light_sampling_threshold = 0.0
scene.cycles.use_adaptive_sampling = False
scene.cycles.use_light_tree = False
scene.cycles.blur_glossy = 0.0
scene.cycles.sample_clamp_indirect = 0.0
scene.view_settings.view_transform = 'Standard'
bpy.context.view_layer.update()
